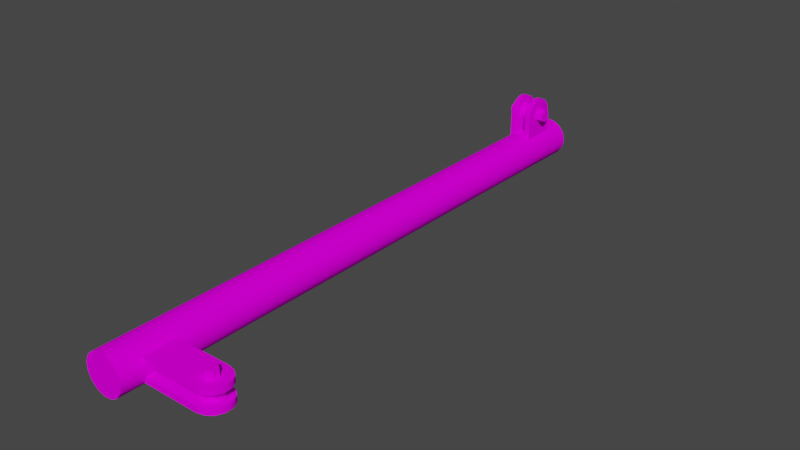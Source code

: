 # Source: driveshaft_m_mount.blend  (saved by Blender 3.4.6; exported with 4.5.12 LTS)
import bpy
from mathutils import Matrix  # noqa: F401  (used for matrix-valued properties, if any)

bpy.ops.wm.read_factory_settings(use_empty=True)
scene = bpy.context.scene
scene.name = 'Scene'

# ---- collections
col_collection = bpy.data.collections.new('Collection'); scene.collection.children.link(col_collection)

# ---- images (referenced by path relative to the original .blend; pixels are not part of the script)
import os
ASSET_DIR = os.environ.get("B2B_ASSET_DIR", "")  # directory of the original .blend (textures are referenced by path, not embedded)
HERE = os.path.dirname(os.path.abspath(__file__))  # packed textures are extracted next to this script under _unpacked/

def load_image(name, relpath, width, height, colorspace="sRGB"):
    """Load a texture the original file referenced (path relative to the .blend, or extracted next to this script)."""
    p = next((c for c in (os.path.join(HERE, relpath), os.path.join(ASSET_DIR, relpath)) if relpath and os.path.exists(c)), "")
    if p:
        img = bpy.data.images.load(p, check_existing=True)
        img.name = name
    else:  # same state as the original file: an image datablock whose file is absent (Cycles renders it pink)
        img = bpy.data.images.new(name, width, height)
        img.source = "FILE"
        img.filepath = "//" + (relpath or name)
    img.colorspace_settings.name = colorspace
    return img
img_locos282a_body_01d_png = load_image('LocoS282A_Body_01d.png', 'LocoS282A_Body_01d.png', 1024, 1024, 'sRGB')

# ---- materials (node trees are filled in below, after node groups)
mat_191_191_191_001 = bpy.data.materials.new('191,191,191.001')
mat_191_191_191_001.use_transparent_shadow = False
mat_191_191_191_001.diffuse_color = (0.749, 0.749, 0.749, 1.0)
mat_191_191_191_001.roughness = 0.4523

# ---- material node trees
mat_191_191_191_001.use_nodes = True; mat_191_191_191_001.node_tree.nodes.clear()
_N = mat_191_191_191_001.node_tree.nodes; _L = mat_191_191_191_001.node_tree.links
n0 = _N.new('ShaderNodeBsdfPrincipled'); n0.name = 'Principled BSDF'; n0.location = (0, 300)
n0.distribution = 'GGX'
n0.subsurface_method = 'RANDOM_WALK_SKIN'
n0.inputs[2].default_value = 0.4523
n0.inputs[3].default_value = 1.45
n0.inputs[13].default_value = 0.0
n0.inputs[27].default_value = (0.0, 0.0, 0.0, 1.0)
n0.inputs[28].default_value = 1.0
n1 = _N.new('ShaderNodeOutputMaterial'); n1.name = 'Material Output'; n1.location = (280, 300)
n2 = _N.new('ShaderNodeTexImage'); n2.name = 'Image Texture'; n2.location = (-290, 280)
n2.image = img_locos282a_body_01d_png
_L.new(n0.outputs[0], n1.inputs[0])
_L.new(n2.outputs[0], n0.inputs[0])
n1.is_active_output = True

# ---- world
world_world = bpy.data.worlds.new('World'); scene.world = world_world
world_world.use_nodes = True; world_world.node_tree.nodes.clear()
_N = world_world.node_tree.nodes; _L = world_world.node_tree.links
n0 = _N.new('ShaderNodeOutputWorld'); n0.name = 'World Output'; n0.location = (300, 300)
n1 = _N.new('ShaderNodeBackground'); n1.name = 'Background'; n1.location = (10, 300)
n1.inputs[0].default_value = (0.05088, 0.05088, 0.05088, 1.0)
_L.new(n1.outputs[0], n0.inputs[0])
n0.is_active_output = True
world_world.color = (0.05088, 0.05088, 0.05088)
world_world.use_sun_shadow = False
world_world.sun_shadow_jitter_overblur = 0.0

# ---- meshes
me_driveshaft_m_mount_001 = bpy.data.meshes.new('driveshaft_m_mount.001')
me_driveshaft_m_mount_001.from_pydata([(0.1524, -0.0254, 1.225), (0.1651, -0.0254, 1.217), (0.1651, -0.04318, 1.217), (0.1524, -0.04318, 1.225), (0.1778, -0.0254, 1.225), (0.1778, -0.04318, 1.225), (0.1778, -0.0254, 1.239), (0.1778, -0.04318, 1.239), (0.1651, -0.0254, 1.247), (0.1651, -0.04318, 1.247), (0.1524, -0.0254, 1.239), (0.1524, -0.04318, 1.239), (-0.0254, 0.09623, 0.1016), (-0.0254, 0.1036, 0.0889), (-0.04318, 0.1036, 0.0889), (-0.04318, 0.09623, 0.1016), (-0.0254, 0.09623, 0.0762), (-0.04318, 0.09623, 0.0762), (-0.0254, 0.08157, 0.0762), (-0.04318, 0.08157, 0.0762), (-0.0254, 0.07423, 0.0889), (-0.04318, 0.07423, 0.0889), (-0.0254, 0.08157, 0.1016), (-0.04318, 0.08157, 0.1016), (0.1651, 0.0254, 1.217), (0.1524, 0.0254, 1.225), (0.1524, 0.04318, 1.225), (0.1651, 0.04318, 1.217), (0.1778, 0.0254, 1.225), (0.1778, 0.04318, 1.225), (0.1778, 0.0254, 1.239), (0.1778, 0.04318, 1.239), (0.1651, 0.0254, 1.247), (0.1651, 0.04318, 1.247), (0.1524, 0.0254, 1.239), (0.1524, 0.04318, 1.239), (0.0254, 0.1036, 0.0889), (0.0254, 0.09623, 0.1016), (0.04318, 0.09623, 0.1016), (0.04318, 0.1036, 0.0889), (0.0254, 0.09623, 0.0762), (0.04318, 0.09623, 0.0762), (0.0254, 0.08157, 0.0762), (0.04318, 0.08157, 0.0762), (0.0254, 0.07423, 0.0889), (0.04318, 0.07423, 0.0889), (0.0254, 0.08157, 0.1016), (0.04318, 0.08157, 0.1016), (0.1841, 0.0127, 1.232), (0.1816, 0.0127, 1.241), (0.1746, 0.0127, 1.248), (0.1651, 0.0127, 1.251), (0.1556, 0.0127, 1.248), (0.1486, 0.0127, 1.241), (0.1461, 0.0127, 1.232), (0.1486, 0.0127, 1.222), (0.1556, 0.0127, 1.215), (0.1651, 0.0127, 1.213), (0.1746, 0.0127, 1.215), (0.1816, 0.0127, 1.222), (0.1841, -0.0127, 1.232), (0.1816, -0.0127, 1.222), (0.1746, -0.0127, 1.215), (0.1651, -0.0127, 1.213), (0.1556, -0.0127, 1.215), (0.1486, -0.0127, 1.222), (0.1461, -0.0127, 1.232), (0.1486, -0.0127, 1.241), (0.1556, -0.0127, 1.248), (0.1651, -0.0127, 1.251), (0.1746, -0.0127, 1.248), (0.1816, -0.0127, 1.241), (-0.0127, 0.0889, 0.06985), (-0.0127, 0.09843, 0.0724), (-0.0127, 0.1054, 0.07937), (-0.0127, 0.108, 0.0889), (-0.0127, 0.1054, 0.09843), (-0.0127, 0.09843, 0.1054), (-0.0127, 0.0889, 0.108), (-0.0127, 0.07937, 0.1054), (-0.0127, 0.0724, 0.09843), (-0.0127, 0.06985, 0.0889), (-0.0127, 0.0724, 0.07937), (-0.0127, 0.07937, 0.0724), (0.0127, 0.0889, 0.108), (0.0127, 0.09843, 0.1054), (0.0127, 0.1054, 0.09843), (0.0127, 0.108, 0.0889), (0.0127, 0.1054, 0.07937), (0.0127, 0.09843, 0.0724), (0.0127, 0.0889, 0.06985), (0.0127, 0.07937, 0.0724), (0.0127, 0.0724, 0.07937), (0.0127, 0.06985, 0.0889), (0.0127, 0.0724, 0.09843), (0.0127, 0.07937, 0.1054), (0.0254, 0.0889, 0.0508), (0.0254, 0.1054, 0.05457), (0.0254, 0.1187, 0.06515), (0.0254, 0.126, 0.08042), (0.0254, 0.126, 0.09738), (0.0254, 0.1187, 0.1127), (0.0254, 0.1054, 0.1232), (0.0254, 0.0889, 0.127), (0.0254, 0.03648, 0.127), (0.0254, 0.03648, 0.0508), (0.1651, -0.0127, 1.27), (0.1816, -0.0127, 1.266), (0.1949, -0.0127, 1.256), (0.2022, -0.0127, 1.24), (0.2022, -0.0127, 1.223), (0.1949, -0.0127, 1.208), (0.1816, -0.0127, 1.198), (0.1651, -0.0127, 1.194), (0.0426, -0.0127, 1.194), (0.0426, -0.0127, 1.27), (0.1651, -0.0254, 1.27), (0.1816, -0.0254, 1.266), (0.1949, -0.0254, 1.256), (0.2022, -0.0254, 1.24), (0.2022, -0.0254, 1.223), (0.1949, -0.0254, 1.208), (0.1816, -0.0254, 1.198), (0.1651, -0.0254, 1.194), (0.1651, 0.0127, 1.194), (0.1816, 0.0127, 1.198), (0.1949, 0.0127, 1.208), (0.2022, 0.0127, 1.223), (0.2022, 0.0127, 1.24), (0.1949, 0.0127, 1.256), (0.1816, 0.0127, 1.266), (0.1651, 0.0127, 1.27), (0.0426, 0.0127, 1.27), (0.0426, 0.0127, 1.194), (0.1651, 0.0254, 1.194), (0.1816, 0.0254, 1.198), (0.1949, 0.0254, 1.208), (0.2022, 0.0254, 1.223), (0.2022, 0.0254, 1.24), (0.1949, 0.0254, 1.256), (0.1816, 0.0254, 1.266), (0.1651, 0.0254, 1.27), (0.03648, 0.0254, 1.27), (0.03896, 0.02139, 1.27), (0.04101, 0.01714, 1.27), (-0.0127, 0.0889, 0.0508), (-0.0127, 0.1054, 0.05457), (-0.0127, 0.1187, 0.06515), (-0.0127, 0.126, 0.08042), (-0.0127, 0.126, 0.09738), (-0.0127, 0.1187, 0.1127), (-0.0127, 0.1054, 0.1232), (-0.0127, 0.0889, 0.127), (-0.0127, 0.0426, 0.127), (-0.0127, 0.0426, 0.0508), (0.0127, 0.0889, 0.0508), (0.0127, 0.1054, 0.05457), (0.0127, 0.1187, 0.06515), (0.0127, 0.126, 0.08042), (0.0127, 0.126, 0.09738), (0.0127, 0.1187, 0.1127), (0.0127, 0.1054, 0.1232), (0.0127, 0.0889, 0.127), (-0.0254, 0.0889, 0.0508), (-0.0254, 0.1054, 0.05457), (-0.0254, 0.1187, 0.06515), (-0.0254, 0.126, 0.08042), (-0.0254, 0.126, 0.09738), (-0.0254, 0.1187, 0.1127), (-0.0254, 0.1054, 0.1232), (-0.0254, 0.0889, 0.127), (0.04101, -0.01714, 1.27), (0.03896, -0.02139, 1.27), (0.03648, -0.0254, 1.27), (0.03648, -0.0254, 1.194), (0.03896, -0.02139, 1.194), (0.04101, -0.01714, 1.194), (0.03648, 0.0254, 1.194), (0.04101, 0.01714, 1.194), (0.03896, 0.02139, 1.194), (-0.01714, 0.04101, 0.0508), (-0.02139, 0.03896, 0.0508), (-0.0254, 0.03648, 0.0508), (-0.0254, 0.03648, 0.127), (-0.02139, 0.03896, 0.127), (-0.01714, 0.04101, 0.127), (0.02139, 0.03896, 0.0508), (0.01714, 0.04101, 0.0508), (0.0127, 0.0426, 0.0508), (0.0127, 0.0426, 0.127), (0.01714, 0.04101, 0.127), (0.02139, 0.03896, 0.127), (0.04445, 0.0, 1.321), (0.04061, -0.01808, 1.321), (0.02974, -0.03303, 1.321), (0.01374, -0.04227, 1.321), (-0.004646, -0.04421, 1.321), (-0.02222, -0.0385, 1.321), (-0.03596, -0.02613, 1.321), (-0.04348, -0.009242, 1.321), (-0.04348, 0.009242, 1.321), (-0.03596, 0.02613, 1.321), (-0.02222, 0.0385, 1.321), (-0.004646, 0.04421, 1.321), (0.01374, 0.04227, 1.321), (0.02974, 0.03303, 1.321), (0.04061, 0.01808, 1.321), (0.04445, 0.0, 0.0), (0.04061, 0.01808, 0.0), (0.02974, 0.03303, 0.0), (0.01374, 0.04227, 0.0), (-0.004646, 0.04421, 0.0), (-0.02222, 0.0385, 0.0), (-0.03596, 0.02613, 0.0), (-0.04348, 0.009242, 0.0), (-0.04348, -0.009242, 0.0), (-0.03596, -0.02613, 0.0), (-0.02222, -0.0385, 0.0), (-0.004646, -0.04421, 0.0), (0.01374, -0.04227, 0.0), (0.02974, -0.03303, 0.0), (0.04061, -0.01808, 0.0), (-0.04445, 0.0, 0.9906), (-0.04445, 0.0, 0.6604), (-0.04445, 0.0, 0.3302), (0.03596, -0.02613, 0.9906), (0.03596, -0.02613, 0.6604), (0.03596, -0.02613, 0.3302), (0.04348, -0.009242, 0.3302), (0.04348, -0.009242, 0.6604), (0.04348, -0.009242, 0.9906), (0.04348, 0.009242, 0.9906), (0.04348, 0.009242, 0.6604), (0.04348, 0.009242, 0.3302), (0.03596, 0.02613, 0.3302), (0.03596, 0.02613, 0.6604), (0.03596, 0.02613, 0.9906), (-0.02974, 0.03303, 0.3302), (-0.02974, 0.03303, 0.6604), (-0.02974, 0.03303, 0.9906), (-0.01374, 0.04227, 0.9906), (-0.01374, 0.04227, 0.6604), (-0.01374, 0.04227, 0.3302), (0.004646, 0.04421, 0.9906), (0.004646, 0.04421, 0.6604), (0.004646, 0.04421, 0.3302), (0.02222, 0.0385, 0.9906), (0.02222, 0.0385, 0.6604), (0.02222, 0.0385, 0.3302), (0.02222, -0.0385, 0.9906), (0.02222, -0.0385, 0.6604), (0.02222, -0.0385, 0.3302), (0.004646, -0.04421, 0.9906), (0.004646, -0.04421, 0.6604), (0.004646, -0.04421, 0.3302), (-0.01374, -0.04227, 0.9906), (-0.01374, -0.04227, 0.6604), (-0.01374, -0.04227, 0.3302), (-0.02974, -0.03303, 0.9906), (-0.02974, -0.03303, 0.6604), (-0.02974, -0.03303, 0.3302), (-0.04061, -0.01808, 0.9906), (-0.04061, -0.01808, 0.6604), (-0.04061, -0.01808, 0.3302), (-0.04061, 0.01808, 0.9906), (-0.04061, 0.01808, 0.6604), (-0.04061, 0.01808, 0.3302)], [], [(0, 1, 3), (3, 1, 2), (1, 4, 2), (2, 4, 5), (4, 6, 5), (5, 6, 7), (6, 8, 7), (7, 8, 9), (8, 10, 9), (9, 10, 11), (10, 0, 11), (11, 0, 3), (11, 3, 9), (9, 3, 2), (9, 2, 7), (7, 2, 5), (12, 13, 15), (15, 13, 14), (13, 16, 14), (14, 16, 17), (16, 18, 17), (17, 18, 19), (18, 20, 19), (19, 20, 21), (20, 22, 21), (21, 22, 23), (22, 12, 23), (23, 12, 15), (15, 14, 23), (23, 14, 21), (21, 14, 17), (21, 17, 19), (24, 25, 27), (27, 25, 26), (28, 24, 29), (29, 24, 27), (30, 28, 31), (31, 28, 29), (32, 30, 33), (33, 30, 31), (34, 32, 35), (35, 32, 33), (25, 34, 26), (26, 34, 35), (26, 35, 27), (27, 35, 33), (27, 33, 29), (29, 33, 31), (36, 37, 39), (39, 37, 38), (40, 36, 41), (41, 36, 39), (42, 40, 43), (43, 40, 41), (44, 42, 45), (45, 42, 43), (46, 44, 47), (47, 44, 45), (37, 46, 38), (38, 46, 47), (47, 45, 38), (38, 45, 39), (39, 45, 43), (39, 43, 41), (49, 71, 48), (48, 71, 60), (48, 60, 59), (59, 60, 61), (59, 61, 58), (58, 61, 62), (58, 62, 57), (57, 62, 63), (57, 63, 56), (56, 63, 64), (56, 64, 55), (55, 64, 65), (55, 65, 54), (54, 65, 66), (54, 66, 53), (53, 66, 67), (53, 67, 52), (52, 67, 68), (52, 68, 51), (51, 68, 69), (51, 69, 50), (50, 69, 70), (50, 70, 49), (49, 70, 71), (73, 89, 72), (72, 89, 90), (72, 90, 83), (83, 90, 91), (83, 91, 82), (82, 91, 92), (82, 92, 81), (81, 92, 93), (81, 93, 80), (80, 93, 94), (80, 94, 79), (79, 94, 95), (79, 95, 78), (78, 95, 84), (78, 84, 77), (77, 84, 85), (77, 85, 76), (76, 85, 86), (76, 86, 75), (75, 86, 87), (75, 87, 74), (74, 87, 88), (74, 88, 73), (73, 88, 89), (36, 100, 37), (37, 100, 101), (37, 101, 102), (100, 36, 99), (99, 36, 40), (99, 40, 98), (98, 40, 97), (97, 40, 96), (96, 40, 42), (96, 42, 105), (105, 42, 44), (105, 44, 104), (104, 44, 46), (104, 46, 103), (103, 46, 37), (103, 37, 102), (71, 109, 60), (60, 109, 110), (60, 110, 61), (61, 110, 111), (61, 111, 62), (62, 111, 63), (63, 111, 112), (63, 112, 113), (109, 71, 108), (108, 71, 70), (108, 70, 69), (68, 106, 69), (69, 106, 107), (69, 107, 108), (106, 68, 115), (115, 68, 67), (115, 67, 66), (115, 66, 114), (114, 66, 65), (114, 65, 64), (114, 64, 113), (113, 64, 63), (123, 113, 122), (122, 113, 112), (122, 112, 121), (121, 112, 111), (121, 111, 120), (120, 111, 110), (120, 110, 119), (119, 110, 109), (119, 109, 118), (118, 109, 108), (118, 108, 117), (117, 108, 107), (117, 107, 116), (116, 107, 106), (59, 127, 48), (48, 127, 128), (48, 128, 49), (49, 128, 129), (49, 129, 50), (50, 129, 51), (51, 129, 130), (51, 130, 131), (127, 59, 126), (126, 59, 58), (126, 58, 57), (56, 124, 57), (57, 124, 125), (57, 125, 126), (124, 56, 133), (133, 56, 55), (133, 55, 54), (133, 54, 132), (132, 54, 53), (132, 53, 52), (132, 52, 131), (131, 52, 51), (141, 131, 140), (140, 131, 130), (140, 130, 139), (139, 130, 129), (139, 129, 138), (138, 129, 128), (138, 128, 137), (137, 128, 127), (137, 127, 136), (136, 127, 126), (136, 126, 135), (135, 126, 125), (135, 125, 134), (134, 125, 124), (132, 131, 144), (144, 131, 141), (144, 141, 143), (143, 141, 142), (83, 145, 72), (72, 145, 146), (72, 146, 73), (73, 146, 147), (73, 147, 74), (74, 147, 148), (74, 148, 75), (75, 148, 149), (75, 149, 76), (76, 149, 150), (76, 150, 77), (77, 150, 151), (77, 151, 78), (78, 151, 152), (78, 152, 79), (79, 152, 153), (79, 153, 80), (80, 153, 81), (81, 153, 154), (81, 154, 82), (82, 154, 83), (83, 154, 145), (162, 103, 161), (161, 103, 102), (161, 102, 160), (160, 102, 101), (160, 101, 159), (159, 101, 100), (159, 100, 158), (158, 100, 99), (158, 99, 157), (157, 99, 98), (157, 98, 156), (156, 98, 97), (156, 97, 155), (155, 97, 96), (170, 152, 169), (169, 152, 151), (169, 151, 168), (168, 151, 150), (168, 150, 167), (167, 150, 149), (167, 149, 166), (166, 149, 148), (166, 148, 165), (165, 148, 147), (165, 147, 164), (164, 147, 146), (164, 146, 163), (163, 146, 145), (106, 171, 116), (116, 171, 172), (116, 172, 173), (106, 115, 171), (114, 113, 176), (176, 113, 123), (176, 123, 175), (175, 123, 174), (0, 123, 1), (1, 123, 122), (1, 122, 121), (123, 0, 174), (174, 0, 10), (174, 10, 173), (173, 10, 116), (116, 10, 8), (116, 8, 117), (117, 8, 118), (118, 8, 6), (118, 6, 119), (119, 6, 4), (119, 4, 120), (120, 4, 121), (121, 4, 1), (24, 134, 25), (25, 134, 177), (25, 177, 142), (28, 136, 24), (24, 136, 135), (24, 135, 134), (136, 28, 137), (137, 28, 30), (137, 30, 138), (138, 30, 139), (139, 30, 32), (139, 32, 140), (140, 32, 141), (141, 32, 34), (141, 34, 142), (142, 34, 25), (124, 178, 134), (134, 178, 179), (134, 179, 177), (124, 133, 178), (145, 180, 163), (163, 180, 181), (163, 181, 182), (145, 154, 180), (153, 152, 185), (185, 152, 170), (185, 170, 184), (184, 170, 183), (12, 167, 13), (13, 167, 166), (13, 166, 16), (16, 166, 165), (16, 165, 164), (22, 170, 12), (12, 170, 169), (12, 169, 168), (170, 22, 183), (183, 22, 20), (183, 20, 182), (182, 20, 18), (182, 18, 163), (163, 18, 16), (163, 16, 164), (168, 167, 12), (188, 155, 187), (187, 155, 96), (187, 96, 186), (186, 96, 105), (95, 162, 84), (84, 162, 161), (84, 161, 85), (85, 161, 160), (85, 160, 86), (86, 160, 159), (86, 159, 87), (87, 159, 158), (87, 158, 88), (88, 158, 157), (88, 157, 89), (89, 157, 156), (89, 156, 90), (90, 156, 155), (90, 155, 91), (91, 155, 188), (91, 188, 92), (92, 188, 93), (93, 188, 189), (93, 189, 94), (94, 189, 95), (95, 189, 162), (162, 190, 103), (103, 190, 191), (103, 191, 104), (162, 189, 190), (172, 193, 173), (173, 193, 194), (173, 194, 225), (225, 194, 249), (225, 249, 250), (250, 249, 253), (250, 253, 254), (254, 253, 257), (254, 257, 218), (218, 257, 217), (217, 257, 260), (217, 260, 216), (216, 260, 263), (216, 263, 215), (215, 263, 224), (215, 224, 214), (214, 224, 266), (214, 266, 213), (213, 266, 237), (213, 237, 182), (182, 237, 183), (183, 237, 184), (184, 237, 242), (184, 242, 185), (185, 242, 153), (153, 242, 245), (153, 245, 211), (211, 245, 188), (211, 188, 210), (210, 188, 187), (210, 187, 186), (172, 171, 193), (193, 171, 115), (193, 115, 192), (192, 115, 230), (192, 230, 231), (231, 230, 229), (231, 229, 232), (232, 229, 228), (232, 228, 233), (233, 228, 207), (233, 207, 208), (115, 114, 230), (230, 114, 176), (230, 176, 225), (225, 176, 175), (225, 175, 174), (174, 173, 225), (178, 133, 231), (231, 133, 132), (231, 132, 192), (192, 132, 206), (206, 132, 144), (206, 144, 143), (143, 142, 206), (206, 142, 205), (205, 142, 236), (205, 236, 246), (246, 236, 235), (246, 235, 247), (247, 235, 234), (247, 234, 248), (248, 234, 104), (248, 104, 191), (142, 177, 236), (236, 177, 179), (236, 179, 178), (236, 178, 231), (213, 182, 212), (212, 182, 181), (212, 181, 180), (180, 154, 212), (212, 154, 211), (211, 154, 153), (188, 245, 189), (189, 245, 248), (189, 248, 190), (190, 248, 191), (210, 186, 209), (209, 186, 105), (209, 105, 104), (194, 195, 249), (249, 195, 252), (249, 252, 253), (253, 252, 256), (253, 256, 257), (257, 256, 260), (195, 196, 252), (252, 196, 255), (252, 255, 256), (256, 255, 259), (256, 259, 260), (260, 259, 263), (196, 197, 255), (255, 197, 258), (255, 258, 259), (259, 258, 262), (259, 262, 263), (263, 262, 224), (197, 198, 258), (258, 198, 261), (258, 261, 262), (262, 261, 223), (262, 223, 224), (224, 223, 266), (198, 199, 261), (261, 199, 222), (261, 222, 223), (223, 222, 265), (223, 265, 266), (266, 265, 237), (199, 200, 222), (222, 200, 264), (222, 264, 265), (265, 264, 238), (265, 238, 237), (237, 238, 242), (200, 201, 264), (264, 201, 239), (264, 239, 238), (238, 239, 241), (238, 241, 242), (242, 241, 245), (201, 202, 239), (239, 202, 240), (239, 240, 241), (241, 240, 244), (241, 244, 245), (245, 244, 248), (202, 203, 240), (240, 203, 243), (240, 243, 244), (244, 243, 247), (244, 247, 248), (203, 204, 243), (243, 204, 246), (243, 246, 247), (204, 205, 246), (233, 208, 234), (234, 208, 209), (234, 209, 104), (218, 219, 254), (254, 219, 251), (254, 251, 250), (250, 251, 226), (250, 226, 225), (225, 226, 230), (219, 220, 251), (251, 220, 227), (251, 227, 226), (226, 227, 229), (226, 229, 230), (220, 221, 227), (227, 221, 228), (227, 228, 229), (221, 207, 228), (235, 236, 232), (232, 236, 231), (234, 235, 233), (233, 235, 232), (192, 206, 193), (193, 206, 205), (193, 205, 194), (194, 205, 204), (194, 204, 195), (195, 204, 203), (195, 203, 196), (196, 203, 202), (196, 202, 197), (197, 202, 201), (197, 201, 198), (198, 201, 200), (198, 200, 199), (207, 221, 208), (208, 221, 209), (209, 221, 220), (209, 220, 210), (210, 220, 219), (210, 219, 211), (211, 219, 218), (211, 218, 212), (212, 218, 217), (212, 217, 213), (213, 217, 216), (213, 216, 214), (214, 216, 215)])
_uv = me_driveshaft_m_mount_001.uv_layers.new(name='UVMap')
_uv.uv.foreach_set('vector', [0.372, 0.6051, 0.372, 0.6058, 0.3709, 0.6051, 0.3709, 0.6051, 0.372, 0.6058, 0.3709, 0.6058, 0.372, 0.6058, 0.372, 0.6066, 0.3709, 0.6058, 0.3709, 0.6058, 0.372, 0.6066, 0.3709, 0.6066, 0.3823, 0.5969, 0.3814, 0.5969, 0.3823, 0.5958, 0.3823, 0.5958, 0.3814, 0.5969, 0.3814, 0.5958, 0.3825, 0.5903, 0.3825, 0.5911, 0.3814, 0.5903, 0.3814, 0.5903, 0.3825, 0.5911, 0.3814, 0.5911, 0.3825, 0.5911, 0.3825, 0.5919, 0.3814, 0.5911, 0.3814, 0.5911, 0.3825, 0.5919, 0.3814, 0.5919, 0.3819, 0.5675, 0.3828, 0.5675, 0.3819, 0.5686, 0.3819, 0.5686, 0.3828, 0.5675, 0.3828, 0.5686, 0.374, 0.6014, 0.3748, 0.6009, 0.374, 0.6023, 0.374, 0.6023, 0.3748, 0.6009, 0.3756, 0.6014, 0.374, 0.6023, 0.3756, 0.6014, 0.3748, 0.6028, 0.3748, 0.6028, 0.3756, 0.6014, 0.3756, 0.6023, 0.3819, 0.5663, 0.3819, 0.5655, 0.383, 0.5663, 0.383, 0.5663, 0.3819, 0.5655, 0.383, 0.5655, 0.3819, 0.5655, 0.3819, 0.5647, 0.383, 0.5655, 0.383, 0.5655, 0.3819, 0.5647, 0.383, 0.5647, 0.3828, 0.5826, 0.3819, 0.5826, 0.3828, 0.5815, 0.3828, 0.5815, 0.3819, 0.5826, 0.3819, 0.5815, 0.3825, 0.5931, 0.3825, 0.5939, 0.3814, 0.5931, 0.3814, 0.5931, 0.3825, 0.5939, 0.3814, 0.5939, 0.3825, 0.5939, 0.3825, 0.5947, 0.3814, 0.5939, 0.3814, 0.5939, 0.3825, 0.5947, 0.3814, 0.5947, 0.3819, 0.5743, 0.3828, 0.5743, 0.3819, 0.5754, 0.3819, 0.5754, 0.3828, 0.5743, 0.3828, 0.5754, 0.363, 0.6028, 0.3622, 0.6023, 0.3638, 0.6023, 0.3638, 0.6023, 0.3622, 0.6023, 0.3638, 0.6014, 0.3638, 0.6014, 0.3622, 0.6023, 0.3622, 0.6014, 0.3638, 0.6014, 0.3622, 0.6014, 0.363, 0.6009, 0.3814, 0.5884, 0.3814, 0.5876, 0.3825, 0.5884, 0.3825, 0.5884, 0.3814, 0.5876, 0.3825, 0.5876, 0.3814, 0.5891, 0.3814, 0.5884, 0.3825, 0.5891, 0.3825, 0.5891, 0.3814, 0.5884, 0.3825, 0.5884, 0.3819, 0.5697, 0.3828, 0.5697, 0.3819, 0.5708, 0.3819, 0.5708, 0.3828, 0.5697, 0.3828, 0.5708, 0.3814, 0.5994, 0.3814, 0.5986, 0.3825, 0.5994, 0.3825, 0.5994, 0.3814, 0.5986, 0.3825, 0.5986, 0.3814, 0.6001, 0.3814, 0.5994, 0.3825, 0.6001, 0.3825, 0.6001, 0.3814, 0.5994, 0.3825, 0.5994, 0.3749, 0.5998, 0.374, 0.5998, 0.3749, 0.5987, 0.3749, 0.5987, 0.374, 0.5998, 0.374, 0.5987, 0.3654, 0.6014, 0.3662, 0.6009, 0.3654, 0.6023, 0.3654, 0.6023, 0.3662, 0.6009, 0.367, 0.6014, 0.3654, 0.6023, 0.367, 0.6014, 0.3662, 0.6028, 0.3662, 0.6028, 0.367, 0.6014, 0.367, 0.6023, 0.3828, 0.6063, 0.3828, 0.6071, 0.3817, 0.6063, 0.3817, 0.6063, 0.3828, 0.6071, 0.3817, 0.6071, 0.3828, 0.6055, 0.3828, 0.6063, 0.3817, 0.6055, 0.3817, 0.6055, 0.3828, 0.6063, 0.3817, 0.6063, 0.3819, 0.572, 0.3828, 0.572, 0.3819, 0.5731, 0.3819, 0.5731, 0.3828, 0.572, 0.3828, 0.5731, 0.3794, 0.6063, 0.3794, 0.6055, 0.3805, 0.6063, 0.3805, 0.6063, 0.3794, 0.6055, 0.3805, 0.6055, 0.3794, 0.6071, 0.3794, 0.6063, 0.3805, 0.6071, 0.3805, 0.6071, 0.3794, 0.6063, 0.3805, 0.6063, 0.3819, 0.5774, 0.3828, 0.5774, 0.3819, 0.5785, 0.3819, 0.5785, 0.3828, 0.5774, 0.3828, 0.5785, 0.3689, 0.6028, 0.3681, 0.6023, 0.3697, 0.6023, 0.3697, 0.6023, 0.3681, 0.6023, 0.3697, 0.6014, 0.3697, 0.6014, 0.3681, 0.6023, 0.3681, 0.6014, 0.3697, 0.6014, 0.3681, 0.6014, 0.3689, 0.6009, 0.3771, 0.6064, 0.3771, 0.6049, 0.3777, 0.6064, 0.3777, 0.6064, 0.3771, 0.6049, 0.3777, 0.6049, 0.3777, 0.6064, 0.3777, 0.6049, 0.3783, 0.6064, 0.3783, 0.6064, 0.3777, 0.6049, 0.3783, 0.6049, 0.3794, 0.6027, 0.381, 0.6027, 0.3794, 0.6031, 0.3794, 0.6031, 0.381, 0.6027, 0.381, 0.6031, 0.3794, 0.6031, 0.381, 0.6031, 0.3794, 0.6037, 0.3794, 0.6037, 0.381, 0.6031, 0.381, 0.6037, 0.3794, 0.6037, 0.381, 0.6037, 0.3794, 0.6043, 0.3794, 0.6043, 0.381, 0.6037, 0.381, 0.6043, 0.3768, 0.5837, 0.3784, 0.5837, 0.3768, 0.5841, 0.3768, 0.5841, 0.3784, 0.5837, 0.3784, 0.5841, 0.3768, 0.5841, 0.3784, 0.5841, 0.3768, 0.5847, 0.3768, 0.5847, 0.3784, 0.5841, 0.3784, 0.5847, 0.3768, 0.5847, 0.3784, 0.5847, 0.3768, 0.5853, 0.3768, 0.5853, 0.3784, 0.5847, 0.3784, 0.5853, 0.3768, 0.5853, 0.3784, 0.5853, 0.3768, 0.5857, 0.3768, 0.5857, 0.3784, 0.5853, 0.3784, 0.5857, 0.3693, 0.6056, 0.3678, 0.6056, 0.3693, 0.605, 0.3693, 0.605, 0.3678, 0.6056, 0.3677, 0.605, 0.3693, 0.605, 0.3677, 0.605, 0.3693, 0.6044, 0.3693, 0.6044, 0.3677, 0.605, 0.3678, 0.6044, 0.3693, 0.6044, 0.3678, 0.6044, 0.3693, 0.6039, 0.3693, 0.6039, 0.3678, 0.6044, 0.3678, 0.6039, 0.3666, 0.6051, 0.365, 0.6051, 0.3666, 0.6045, 0.3666, 0.6045, 0.365, 0.6051, 0.365, 0.6045, 0.3666, 0.6045, 0.365, 0.6045, 0.3666, 0.6039, 0.3666, 0.6039, 0.365, 0.6045, 0.365, 0.6039, 0.374, 0.5837, 0.3756, 0.5837, 0.374, 0.5841, 0.374, 0.5841, 0.3756, 0.5837, 0.3756, 0.5841, 0.374, 0.5841, 0.3756, 0.5841, 0.374, 0.5847, 0.374, 0.5847, 0.3756, 0.5841, 0.3756, 0.5847, 0.374, 0.5847, 0.3756, 0.5847, 0.374, 0.5853, 0.374, 0.5853, 0.3756, 0.5847, 0.3756, 0.5853, 0.374, 0.5853, 0.3756, 0.5853, 0.374, 0.5857, 0.374, 0.5857, 0.3756, 0.5853, 0.3756, 0.5857, 0.3756, 0.6056, 0.374, 0.6056, 0.3756, 0.605, 0.3756, 0.605, 0.374, 0.6056, 0.374, 0.605, 0.3756, 0.605, 0.374, 0.605, 0.3756, 0.6044, 0.3756, 0.6044, 0.374, 0.605, 0.374, 0.6044, 0.3756, 0.6044, 0.374, 0.6044, 0.3756, 0.6039, 0.3756, 0.6039, 0.374, 0.6044, 0.374, 0.6039, 0.3634, 0.6039, 0.3634, 0.6055, 0.3628, 0.6039, 0.3628, 0.6039, 0.3634, 0.6055, 0.3628, 0.6055, 0.3628, 0.6039, 0.3628, 0.6055, 0.3622, 0.6039, 0.3622, 0.6039, 0.3628, 0.6055, 0.3622, 0.6055, 0.3666, 0.6056, 0.365, 0.6056, 0.3666, 0.6051, 0.3666, 0.6051, 0.365, 0.6056, 0.365, 0.6051, 0.3705, 0.5984, 0.37, 0.5998, 0.3697, 0.5979, 0.3697, 0.5979, 0.37, 0.5998, 0.369, 0.5993, 0.3697, 0.5979, 0.369, 0.5993, 0.3684, 0.5985, 0.37, 0.5998, 0.3705, 0.5984, 0.371, 0.5998, 0.371, 0.5998, 0.3705, 0.5984, 0.3713, 0.5979, 0.371, 0.5998, 0.3713, 0.5979, 0.372, 0.5993, 0.372, 0.5993, 0.3713, 0.5979, 0.3726, 0.5985, 0.3726, 0.5985, 0.3713, 0.5979, 0.3728, 0.5975, 0.3728, 0.5975, 0.3713, 0.5979, 0.3713, 0.597, 0.3728, 0.5975, 0.3713, 0.597, 0.3728, 0.5942, 0.3728, 0.5942, 0.3713, 0.597, 0.3705, 0.5966, 0.3728, 0.5942, 0.3705, 0.5966, 0.3681, 0.5942, 0.3681, 0.5942, 0.3705, 0.5966, 0.3697, 0.597, 0.3681, 0.5942, 0.3697, 0.597, 0.3681, 0.5975, 0.3681, 0.5975, 0.3697, 0.597, 0.3697, 0.5979, 0.3681, 0.5975, 0.3697, 0.5979, 0.3684, 0.5985, 0.3711, 0.5733, 0.371, 0.5746, 0.3705, 0.5735, 0.3705, 0.5735, 0.371, 0.5746, 0.37, 0.5746, 0.3705, 0.5735, 0.37, 0.5746, 0.3699, 0.5733, 0.3699, 0.5733, 0.37, 0.5746, 0.369, 0.5741, 0.3699, 0.5733, 0.369, 0.5741, 0.3695, 0.5729, 0.3695, 0.5729, 0.369, 0.5741, 0.3693, 0.5723, 0.3693, 0.5723, 0.369, 0.5741, 0.3684, 0.5733, 0.3693, 0.5723, 0.3684, 0.5733, 0.3681, 0.5723, 0.371, 0.5746, 0.3711, 0.5733, 0.372, 0.5741, 0.372, 0.5741, 0.3711, 0.5733, 0.3715, 0.5729, 0.372, 0.5741, 0.3715, 0.5729, 0.3717, 0.5723, 0.3715, 0.5717, 0.3728, 0.5723, 0.3717, 0.5723, 0.3717, 0.5723, 0.3728, 0.5723, 0.3726, 0.5733, 0.3717, 0.5723, 0.3726, 0.5733, 0.372, 0.5741, 0.3728, 0.5723, 0.3715, 0.5717, 0.3728, 0.5647, 0.3728, 0.5647, 0.3715, 0.5717, 0.3711, 0.5713, 0.3728, 0.5647, 0.3711, 0.5713, 0.3705, 0.5711, 0.3728, 0.5647, 0.3705, 0.5711, 0.3681, 0.5647, 0.3681, 0.5647, 0.3705, 0.5711, 0.3699, 0.5713, 0.3681, 0.5647, 0.3699, 0.5713, 0.3695, 0.5717, 0.3681, 0.5647, 0.3695, 0.5717, 0.3681, 0.5723, 0.3681, 0.5723, 0.3695, 0.5717, 0.3693, 0.5723, 0.3755, 0.5955, 0.3763, 0.5955, 0.3755, 0.5966, 0.3755, 0.5966, 0.3763, 0.5955, 0.3763, 0.5966, 0.3755, 0.5966, 0.3763, 0.5966, 0.3755, 0.5974, 0.3755, 0.5974, 0.3763, 0.5966, 0.3763, 0.5974, 0.38, 0.5774, 0.3807, 0.5774, 0.38, 0.5783, 0.38, 0.5783, 0.3807, 0.5774, 0.3807, 0.5783, 0.38, 0.5783, 0.3807, 0.5783, 0.38, 0.5794, 0.38, 0.5794, 0.3807, 0.5783, 0.3807, 0.5794, 0.38, 0.5794, 0.3807, 0.5794, 0.38, 0.5803, 0.38, 0.5803, 0.3807, 0.5794, 0.3807, 0.5803, 0.3775, 0.5876, 0.3783, 0.5876, 0.3775, 0.5884, 0.3775, 0.5884, 0.3783, 0.5876, 0.3782, 0.5884, 0.3775, 0.5884, 0.3782, 0.5884, 0.3775, 0.5894, 0.3775, 0.5894, 0.3782, 0.5884, 0.3782, 0.5894, 0.3699, 0.5774, 0.37, 0.5761, 0.3705, 0.5773, 0.3705, 0.5773, 0.37, 0.5761, 0.371, 0.5761, 0.3705, 0.5773, 0.371, 0.5761, 0.3711, 0.5774, 0.3711, 0.5774, 0.371, 0.5761, 0.372, 0.5766, 0.3711, 0.5774, 0.372, 0.5766, 0.3715, 0.5778, 0.3715, 0.5778, 0.372, 0.5766, 0.3717, 0.5784, 0.3717, 0.5784, 0.372, 0.5766, 0.3726, 0.5774, 0.3717, 0.5784, 0.3726, 0.5774, 0.3728, 0.5784, 0.37, 0.5761, 0.3699, 0.5774, 0.369, 0.5766, 0.369, 0.5766, 0.3699, 0.5774, 0.3695, 0.5778, 0.369, 0.5766, 0.3695, 0.5778, 0.3693, 0.5784, 0.3695, 0.579, 0.3681, 0.5784, 0.3693, 0.5784, 0.3693, 0.5784, 0.3681, 0.5784, 0.3684, 0.5774, 0.3693, 0.5784, 0.3684, 0.5774, 0.369, 0.5766, 0.3681, 0.5784, 0.3695, 0.579, 0.3681, 0.586, 0.3681, 0.586, 0.3695, 0.579, 0.3699, 0.5795, 0.3681, 0.586, 0.3699, 0.5795, 0.3705, 0.5796, 0.3681, 0.586, 0.3705, 0.5796, 0.3728, 0.586, 0.3728, 0.586, 0.3705, 0.5796, 0.3711, 0.5795, 0.3728, 0.586, 0.3711, 0.5795, 0.3715, 0.579, 0.3728, 0.586, 0.3715, 0.579, 0.3728, 0.5784, 0.3728, 0.5784, 0.3715, 0.579, 0.3717, 0.5784, 0.3802, 0.5894, 0.3794, 0.5894, 0.3802, 0.5884, 0.3802, 0.5884, 0.3794, 0.5894, 0.3794, 0.5884, 0.3802, 0.5884, 0.3794, 0.5884, 0.3802, 0.5876, 0.3802, 0.5876, 0.3794, 0.5884, 0.3794, 0.5876, 0.3807, 0.5844, 0.38, 0.5844, 0.3807, 0.5835, 0.3807, 0.5835, 0.38, 0.5844, 0.38, 0.5835, 0.3807, 0.5835, 0.38, 0.5835, 0.3807, 0.5825, 0.3807, 0.5825, 0.38, 0.5835, 0.38, 0.5825, 0.3807, 0.5825, 0.38, 0.5825, 0.3807, 0.5815, 0.3807, 0.5815, 0.38, 0.5825, 0.38, 0.5815, 0.3807, 0.5745, 0.3799, 0.5745, 0.3807, 0.5737, 0.3807, 0.5737, 0.3799, 0.5745, 0.3799, 0.5737, 0.3807, 0.5737, 0.3799, 0.5737, 0.3807, 0.5727, 0.3807, 0.5727, 0.3799, 0.5737, 0.3799, 0.5727, 0.3794, 0.597, 0.3794, 0.5894, 0.3797, 0.5971, 0.3797, 0.5971, 0.3794, 0.5894, 0.3802, 0.5894, 0.3797, 0.5971, 0.3802, 0.5894, 0.38, 0.5972, 0.38, 0.5972, 0.3802, 0.5894, 0.3802, 0.5974, 0.3774, 0.5733, 0.3787, 0.5739, 0.3776, 0.5739, 0.3776, 0.5739, 0.3787, 0.5739, 0.3785, 0.5749, 0.3776, 0.5739, 0.3785, 0.5749, 0.3774, 0.5745, 0.3774, 0.5745, 0.3785, 0.5749, 0.3779, 0.5758, 0.3774, 0.5745, 0.3779, 0.5758, 0.377, 0.5749, 0.377, 0.5749, 0.3779, 0.5758, 0.3769, 0.5762, 0.377, 0.5749, 0.3769, 0.5762, 0.3764, 0.5751, 0.3764, 0.5751, 0.3769, 0.5762, 0.3759, 0.5762, 0.3764, 0.5751, 0.3759, 0.5762, 0.3758, 0.5749, 0.3758, 0.5749, 0.3759, 0.5762, 0.3749, 0.5758, 0.3758, 0.5749, 0.3749, 0.5758, 0.3754, 0.5745, 0.3754, 0.5745, 0.3749, 0.5758, 0.3743, 0.5749, 0.3754, 0.5745, 0.3743, 0.5749, 0.3752, 0.5739, 0.3752, 0.5739, 0.3743, 0.5749, 0.374, 0.5739, 0.3752, 0.5739, 0.374, 0.5739, 0.3754, 0.5733, 0.3754, 0.5733, 0.374, 0.5739, 0.374, 0.571, 0.3754, 0.5733, 0.374, 0.571, 0.3758, 0.5729, 0.3758, 0.5729, 0.374, 0.571, 0.3764, 0.5727, 0.3764, 0.5727, 0.374, 0.571, 0.3787, 0.571, 0.3764, 0.5727, 0.3787, 0.571, 0.377, 0.5729, 0.377, 0.5729, 0.3787, 0.571, 0.3774, 0.5733, 0.3774, 0.5733, 0.3787, 0.571, 0.3787, 0.5739, 0.3775, 0.6018, 0.3782, 0.6018, 0.3775, 0.6028, 0.3775, 0.6028, 0.3782, 0.6018, 0.3782, 0.6028, 0.3775, 0.6028, 0.3782, 0.6028, 0.3775, 0.6037, 0.3775, 0.6037, 0.3782, 0.6028, 0.3783, 0.6037, 0.3709, 0.6009, 0.3717, 0.6009, 0.3709, 0.6019, 0.3709, 0.6019, 0.3717, 0.6009, 0.3717, 0.6019, 0.3709, 0.6019, 0.3717, 0.6019, 0.3709, 0.6029, 0.3709, 0.6029, 0.3717, 0.6019, 0.3717, 0.6029, 0.3709, 0.6029, 0.3717, 0.6029, 0.3709, 0.6039, 0.3709, 0.6039, 0.3717, 0.6029, 0.3717, 0.6039, 0.378, 0.5774, 0.3788, 0.5774, 0.378, 0.5782, 0.378, 0.5782, 0.3788, 0.5774, 0.3788, 0.5782, 0.378, 0.5782, 0.3788, 0.5782, 0.378, 0.5792, 0.378, 0.5792, 0.3788, 0.5782, 0.3788, 0.5792, 0.376, 0.5806, 0.3768, 0.5806, 0.376, 0.5817, 0.376, 0.5817, 0.3768, 0.5806, 0.3768, 0.5817, 0.376, 0.5817, 0.3768, 0.5817, 0.376, 0.5825, 0.376, 0.5825, 0.3768, 0.5817, 0.3768, 0.5825, 0.3794, 0.5986, 0.3802, 0.5986, 0.3794, 0.5995, 0.3794, 0.5995, 0.3802, 0.5986, 0.3802, 0.5995, 0.3794, 0.5995, 0.3802, 0.5995, 0.3794, 0.6006, 0.3794, 0.6006, 0.3802, 0.5995, 0.3802, 0.6006, 0.3794, 0.6006, 0.3802, 0.6006, 0.3794, 0.6015, 0.3794, 0.6015, 0.3802, 0.6006, 0.3802, 0.6015, 0.374, 0.5774, 0.3748, 0.5774, 0.374, 0.5782, 0.374, 0.5782, 0.3748, 0.5774, 0.3748, 0.5782, 0.374, 0.5782, 0.3748, 0.5782, 0.374, 0.5792, 0.374, 0.5792, 0.3748, 0.5782, 0.3748, 0.5792, 0.3782, 0.5894, 0.378, 0.5971, 0.3775, 0.5894, 0.3775, 0.5894, 0.378, 0.5971, 0.3777, 0.5972, 0.3775, 0.5894, 0.3777, 0.5972, 0.3775, 0.5974, 0.3782, 0.5894, 0.3783, 0.597, 0.378, 0.5971, 0.3763, 0.588, 0.3763, 0.5955, 0.376, 0.5879, 0.376, 0.5879, 0.3763, 0.5955, 0.3755, 0.5955, 0.376, 0.5879, 0.3755, 0.5955, 0.3757, 0.5877, 0.3757, 0.5877, 0.3755, 0.5955, 0.3755, 0.5876, 0.3641, 0.5792, 0.3622, 0.5784, 0.3637, 0.5784, 0.3637, 0.5784, 0.3622, 0.5784, 0.3625, 0.5774, 0.3637, 0.5784, 0.3625, 0.5774, 0.3631, 0.5766, 0.3622, 0.5784, 0.3641, 0.5792, 0.3622, 0.5864, 0.3622, 0.5864, 0.3641, 0.5792, 0.365, 0.5792, 0.3622, 0.5864, 0.365, 0.5792, 0.367, 0.5864, 0.367, 0.5864, 0.365, 0.5792, 0.367, 0.5784, 0.367, 0.5784, 0.365, 0.5792, 0.3655, 0.5784, 0.367, 0.5784, 0.3655, 0.5784, 0.3667, 0.5774, 0.3667, 0.5774, 0.3655, 0.5784, 0.3661, 0.5766, 0.3661, 0.5766, 0.3655, 0.5784, 0.365, 0.5777, 0.3661, 0.5766, 0.365, 0.5777, 0.3651, 0.5761, 0.3651, 0.5761, 0.365, 0.5777, 0.3641, 0.5777, 0.3651, 0.5761, 0.3641, 0.5777, 0.3641, 0.5761, 0.3641, 0.5761, 0.3641, 0.5777, 0.3631, 0.5766, 0.3631, 0.5766, 0.3641, 0.5777, 0.3637, 0.5784, 0.3637, 0.5727, 0.3622, 0.5727, 0.3641, 0.5719, 0.3641, 0.5719, 0.3622, 0.5727, 0.3622, 0.5647, 0.3641, 0.5719, 0.3622, 0.5647, 0.367, 0.5647, 0.3641, 0.5734, 0.3631, 0.5745, 0.3637, 0.5727, 0.3637, 0.5727, 0.3631, 0.5745, 0.3625, 0.5737, 0.3637, 0.5727, 0.3625, 0.5737, 0.3622, 0.5727, 0.3631, 0.5745, 0.3641, 0.5734, 0.3641, 0.575, 0.3641, 0.575, 0.3641, 0.5734, 0.365, 0.5734, 0.3641, 0.575, 0.365, 0.5734, 0.3651, 0.575, 0.3651, 0.575, 0.365, 0.5734, 0.3661, 0.5745, 0.3661, 0.5745, 0.365, 0.5734, 0.3655, 0.5727, 0.3661, 0.5745, 0.3655, 0.5727, 0.3667, 0.5737, 0.3667, 0.5737, 0.3655, 0.5727, 0.367, 0.5727, 0.367, 0.5727, 0.3655, 0.5727, 0.365, 0.5719, 0.367, 0.5727, 0.365, 0.5719, 0.367, 0.5647, 0.367, 0.5647, 0.365, 0.5719, 0.3641, 0.5719, 0.3799, 0.5727, 0.3802, 0.565, 0.3807, 0.5727, 0.3807, 0.5727, 0.3802, 0.565, 0.3805, 0.5649, 0.3807, 0.5727, 0.3805, 0.5649, 0.3807, 0.5647, 0.3799, 0.5727, 0.3799, 0.5651, 0.3802, 0.565, 0.3748, 0.5792, 0.3745, 0.5822, 0.374, 0.5792, 0.374, 0.5792, 0.3745, 0.5822, 0.3743, 0.5823, 0.374, 0.5792, 0.3743, 0.5823, 0.374, 0.5825, 0.3748, 0.5792, 0.3748, 0.5821, 0.3745, 0.5822, 0.3768, 0.5778, 0.3768, 0.5806, 0.3765, 0.5777, 0.3765, 0.5777, 0.3768, 0.5806, 0.376, 0.5806, 0.3765, 0.5777, 0.376, 0.5806, 0.3763, 0.5775, 0.3763, 0.5775, 0.376, 0.5806, 0.376, 0.5774, 0.3638, 0.5961, 0.3641, 0.5942, 0.3646, 0.5956, 0.3646, 0.5956, 0.3641, 0.5942, 0.3651, 0.5942, 0.3646, 0.5956, 0.3651, 0.5942, 0.3654, 0.5961, 0.3654, 0.5961, 0.3651, 0.5942, 0.3661, 0.5947, 0.3654, 0.5961, 0.3661, 0.5947, 0.3667, 0.5955, 0.3638, 0.597, 0.3622, 0.5965, 0.3638, 0.5961, 0.3638, 0.5961, 0.3622, 0.5965, 0.3625, 0.5955, 0.3638, 0.5961, 0.3625, 0.5955, 0.3631, 0.5947, 0.3622, 0.5965, 0.3638, 0.597, 0.3622, 0.5998, 0.3622, 0.5998, 0.3638, 0.597, 0.3646, 0.5974, 0.3622, 0.5998, 0.3646, 0.5974, 0.367, 0.5998, 0.367, 0.5998, 0.3646, 0.5974, 0.3654, 0.597, 0.367, 0.5998, 0.3654, 0.597, 0.367, 0.5965, 0.367, 0.5965, 0.3654, 0.597, 0.3654, 0.5961, 0.367, 0.5965, 0.3654, 0.5961, 0.3667, 0.5955, 0.3631, 0.5947, 0.3641, 0.5942, 0.3638, 0.5961, 0.378, 0.5821, 0.378, 0.5792, 0.3783, 0.5822, 0.3783, 0.5822, 0.378, 0.5792, 0.3788, 0.5792, 0.3783, 0.5822, 0.3788, 0.5792, 0.3785, 0.5823, 0.3785, 0.5823, 0.3788, 0.5792, 0.3788, 0.5825, 0.3754, 0.5676, 0.374, 0.567, 0.3752, 0.567, 0.3752, 0.567, 0.374, 0.567, 0.3743, 0.566, 0.3752, 0.567, 0.3743, 0.566, 0.3754, 0.5664, 0.3754, 0.5664, 0.3743, 0.566, 0.3749, 0.5652, 0.3754, 0.5664, 0.3749, 0.5652, 0.3758, 0.566, 0.3758, 0.566, 0.3749, 0.5652, 0.3759, 0.5647, 0.3758, 0.566, 0.3759, 0.5647, 0.3764, 0.5658, 0.3764, 0.5658, 0.3759, 0.5647, 0.3769, 0.5647, 0.3764, 0.5658, 0.3769, 0.5647, 0.377, 0.566, 0.377, 0.566, 0.3769, 0.5647, 0.3779, 0.5652, 0.377, 0.566, 0.3779, 0.5652, 0.3774, 0.5664, 0.3774, 0.5664, 0.3779, 0.5652, 0.3785, 0.566, 0.3774, 0.5664, 0.3785, 0.566, 0.3776, 0.567, 0.3776, 0.567, 0.3785, 0.566, 0.3787, 0.567, 0.3776, 0.567, 0.3787, 0.567, 0.3774, 0.5676, 0.3774, 0.5676, 0.3787, 0.567, 0.3787, 0.5699, 0.3774, 0.5676, 0.3787, 0.5699, 0.377, 0.568, 0.377, 0.568, 0.3787, 0.5699, 0.3764, 0.5682, 0.3764, 0.5682, 0.3787, 0.5699, 0.374, 0.5699, 0.3764, 0.5682, 0.374, 0.5699, 0.3758, 0.568, 0.3758, 0.568, 0.374, 0.5699, 0.3754, 0.5676, 0.3754, 0.5676, 0.374, 0.5699, 0.374, 0.567, 0.3775, 0.6018, 0.3777, 0.5989, 0.3782, 0.6018, 0.3782, 0.6018, 0.3777, 0.5989, 0.378, 0.5987, 0.3782, 0.6018, 0.378, 0.5987, 0.3783, 0.5986, 0.3775, 0.6018, 0.3775, 0.599, 0.3777, 0.5989, 0.3771, 0.7605, 0.3774, 0.7647, 0.3768, 0.7605, 0.3768, 0.7605, 0.3774, 0.7647, 0.3762, 0.7647, 0.3768, 0.7605, 0.3762, 0.7647, 0.3767, 0.7377, 0.3767, 0.7376, 0.3762, 0.7647, 0.3756, 0.7376, 0.3767, 0.7376, 0.3756, 0.7376, 0.3756, 0.7106, 0.3756, 0.7106, 0.3756, 0.7376, 0.3741, 0.7106, 0.3756, 0.7106, 0.3741, 0.7106, 0.3741, 0.6835, 0.3741, 0.6835, 0.3741, 0.7106, 0.3726, 0.6835, 0.3741, 0.6835, 0.3726, 0.6835, 0.3734, 0.6565, 0.3734, 0.6565, 0.3726, 0.6835, 0.3719, 0.6565, 0.3719, 0.6565, 0.3726, 0.6835, 0.3713, 0.6835, 0.3719, 0.6565, 0.3713, 0.6835, 0.3708, 0.6565, 0.3712, 0.6565, 0.3706, 0.6835, 0.3719, 0.6835, 0.3712, 0.6565, 0.3719, 0.6835, 0.3726, 0.6565, 0.3726, 0.6565, 0.3719, 0.6835, 0.3734, 0.6835, 0.3726, 0.6565, 0.3734, 0.6835, 0.3741, 0.6565, 0.3741, 0.6565, 0.3734, 0.6835, 0.3749, 0.6835, 0.3741, 0.6565, 0.3749, 0.6835, 0.3755, 0.6565, 0.3755, 0.6565, 0.3749, 0.6835, 0.3761, 0.6835, 0.3757, 0.6565, 0.3762, 0.6835, 0.3766, 0.6606, 0.3766, 0.6606, 0.3762, 0.6835, 0.3766, 0.6669, 0.3766, 0.6669, 0.3762, 0.6835, 0.3769, 0.6669, 0.3769, 0.6669, 0.3762, 0.6835, 0.3775, 0.6835, 0.3769, 0.6669, 0.3775, 0.6835, 0.3773, 0.6669, 0.3773, 0.6669, 0.3775, 0.6835, 0.3776, 0.6669, 0.3776, 0.6669, 0.3775, 0.6835, 0.3791, 0.6835, 0.3776, 0.6669, 0.3791, 0.6835, 0.3783, 0.6565, 0.3783, 0.6565, 0.3791, 0.6835, 0.3797, 0.6606, 0.3783, 0.6565, 0.3797, 0.6606, 0.3798, 0.6565, 0.3798, 0.6565, 0.3797, 0.6606, 0.3801, 0.6606, 0.3798, 0.6565, 0.3801, 0.6606, 0.3805, 0.6606, 0.3771, 0.7605, 0.3775, 0.7605, 0.3774, 0.7647, 0.3774, 0.7647, 0.3775, 0.7605, 0.3778, 0.7605, 0.3774, 0.7647, 0.3778, 0.7605, 0.3789, 0.7647, 0.3789, 0.7647, 0.3778, 0.7605, 0.3781, 0.7377, 0.3789, 0.7647, 0.3781, 0.7377, 0.3796, 0.7377, 0.3796, 0.7377, 0.3781, 0.7377, 0.3781, 0.7106, 0.3796, 0.7377, 0.3781, 0.7106, 0.3796, 0.7106, 0.3796, 0.7106, 0.3781, 0.7106, 0.3781, 0.6836, 0.3796, 0.7106, 0.3781, 0.6836, 0.3796, 0.6836, 0.3796, 0.6836, 0.3781, 0.6836, 0.3789, 0.6565, 0.3796, 0.6836, 0.3789, 0.6565, 0.3803, 0.6565, 0.3778, 0.7605, 0.3778, 0.7543, 0.3781, 0.7377, 0.3781, 0.7377, 0.3778, 0.7543, 0.3775, 0.7543, 0.3781, 0.7377, 0.3775, 0.7543, 0.3767, 0.7377, 0.3767, 0.7377, 0.3775, 0.7543, 0.3771, 0.7543, 0.3767, 0.7377, 0.3771, 0.7543, 0.3768, 0.7543, 0.3768, 0.7543, 0.3768, 0.7605, 0.3767, 0.7377, 0.3803, 0.7543, 0.3799, 0.7543, 0.3796, 0.7377, 0.3796, 0.7377, 0.3799, 0.7543, 0.3799, 0.7605, 0.3796, 0.7377, 0.3799, 0.7605, 0.3789, 0.7647, 0.3789, 0.7647, 0.3799, 0.7605, 0.3803, 0.7647, 0.3803, 0.7647, 0.3799, 0.7605, 0.3803, 0.7605, 0.3803, 0.7647, 0.3803, 0.7605, 0.3806, 0.7605, 0.3806, 0.7605, 0.3809, 0.7605, 0.3803, 0.7647, 0.3803, 0.7647, 0.3809, 0.7605, 0.3816, 0.7647, 0.3816, 0.7647, 0.3809, 0.7605, 0.381, 0.7377, 0.3811, 0.7647, 0.3817, 0.7376, 0.3805, 0.7376, 0.3805, 0.7376, 0.3817, 0.7376, 0.3817, 0.7106, 0.3805, 0.7376, 0.3817, 0.7106, 0.3805, 0.7106, 0.3805, 0.7106, 0.3817, 0.7106, 0.3817, 0.6835, 0.3805, 0.7106, 0.3817, 0.6835, 0.3805, 0.6835, 0.3805, 0.6835, 0.3817, 0.6835, 0.3808, 0.6669, 0.3805, 0.6835, 0.3808, 0.6669, 0.3805, 0.6669, 0.3809, 0.7605, 0.3809, 0.7543, 0.381, 0.7377, 0.381, 0.7377, 0.3809, 0.7543, 0.3806, 0.7543, 0.381, 0.7377, 0.3806, 0.7543, 0.3803, 0.7543, 0.381, 0.7377, 0.3803, 0.7543, 0.3796, 0.7377, 0.3757, 0.6565, 0.3766, 0.6606, 0.3768, 0.6565, 0.3768, 0.6565, 0.3766, 0.6606, 0.3769, 0.6606, 0.3768, 0.6565, 0.3769, 0.6606, 0.3773, 0.6606, 0.3773, 0.6606, 0.3776, 0.6606, 0.3768, 0.6565, 0.3768, 0.6565, 0.3776, 0.6606, 0.3783, 0.6565, 0.3783, 0.6565, 0.3776, 0.6606, 0.3776, 0.6669, 0.3797, 0.6606, 0.3791, 0.6835, 0.3797, 0.6669, 0.3797, 0.6669, 0.3791, 0.6835, 0.3805, 0.6835, 0.3797, 0.6669, 0.3805, 0.6835, 0.3801, 0.6669, 0.3801, 0.6669, 0.3805, 0.6835, 0.3805, 0.6669, 0.3798, 0.6565, 0.3805, 0.6606, 0.3811, 0.6565, 0.3811, 0.6565, 0.3805, 0.6606, 0.3808, 0.6606, 0.3811, 0.6565, 0.3808, 0.6606, 0.3808, 0.6669, 0.3762, 0.7647, 0.3749, 0.7647, 0.3756, 0.7376, 0.3756, 0.7376, 0.3749, 0.7647, 0.3741, 0.7376, 0.3756, 0.7376, 0.3741, 0.7376, 0.3741, 0.7106, 0.3741, 0.7106, 0.3741, 0.7376, 0.3726, 0.7106, 0.3741, 0.7106, 0.3726, 0.7106, 0.3726, 0.6835, 0.3726, 0.6835, 0.3726, 0.7106, 0.3713, 0.6835, 0.3749, 0.7647, 0.3734, 0.7647, 0.3741, 0.7376, 0.3741, 0.7376, 0.3734, 0.7647, 0.3726, 0.7376, 0.3741, 0.7376, 0.3726, 0.7376, 0.3726, 0.7106, 0.3726, 0.7106, 0.3726, 0.7376, 0.3713, 0.7106, 0.3726, 0.7106, 0.3713, 0.7106, 0.3713, 0.6835, 0.3706, 0.6835, 0.3706, 0.7106, 0.3719, 0.6835, 0.3734, 0.7647, 0.3719, 0.7647, 0.3726, 0.7376, 0.3726, 0.7376, 0.3719, 0.7647, 0.3713, 0.7376, 0.3726, 0.7376, 0.3713, 0.7376, 0.3713, 0.7106, 0.3706, 0.7106, 0.3706, 0.7376, 0.3719, 0.7106, 0.3706, 0.7106, 0.3719, 0.7106, 0.3719, 0.6835, 0.3719, 0.6835, 0.3719, 0.7106, 0.3734, 0.6835, 0.3719, 0.7647, 0.3708, 0.7647, 0.3713, 0.7376, 0.3706, 0.7376, 0.3712, 0.7647, 0.3719, 0.7376, 0.3706, 0.7376, 0.3719, 0.7376, 0.3719, 0.7106, 0.3719, 0.7106, 0.3719, 0.7376, 0.3734, 0.7106, 0.3719, 0.7106, 0.3734, 0.7106, 0.3734, 0.6835, 0.3734, 0.6835, 0.3734, 0.7106, 0.3749, 0.6835, 0.3712, 0.7647, 0.3726, 0.7647, 0.3719, 0.7376, 0.3719, 0.7376, 0.3726, 0.7647, 0.3734, 0.7376, 0.3719, 0.7376, 0.3734, 0.7376, 0.3734, 0.7106, 0.3734, 0.7106, 0.3734, 0.7376, 0.3749, 0.7106, 0.3734, 0.7106, 0.3749, 0.7106, 0.3749, 0.6835, 0.3749, 0.6835, 0.3749, 0.7106, 0.3761, 0.6835, 0.3726, 0.7647, 0.3741, 0.7647, 0.3734, 0.7376, 0.3734, 0.7376, 0.3741, 0.7647, 0.3749, 0.7376, 0.3734, 0.7376, 0.3749, 0.7376, 0.3749, 0.7106, 0.3749, 0.7106, 0.3749, 0.7376, 0.3761, 0.7106, 0.3749, 0.7106, 0.3761, 0.7106, 0.3761, 0.6835, 0.3762, 0.6835, 0.3762, 0.7106, 0.3775, 0.6835, 0.3741, 0.7647, 0.3755, 0.7647, 0.3749, 0.7376, 0.3749, 0.7376, 0.3755, 0.7647, 0.3761, 0.7376, 0.3749, 0.7376, 0.3761, 0.7376, 0.3761, 0.7106, 0.3762, 0.7106, 0.3762, 0.7376, 0.3775, 0.7106, 0.3762, 0.7106, 0.3775, 0.7106, 0.3775, 0.6835, 0.3775, 0.6835, 0.3775, 0.7106, 0.3791, 0.6835, 0.3757, 0.7647, 0.3768, 0.7647, 0.3762, 0.7376, 0.3762, 0.7376, 0.3768, 0.7647, 0.3775, 0.7376, 0.3762, 0.7376, 0.3775, 0.7376, 0.3775, 0.7106, 0.3775, 0.7106, 0.3775, 0.7376, 0.3791, 0.7106, 0.3775, 0.7106, 0.3791, 0.7106, 0.3791, 0.6835, 0.3791, 0.6835, 0.3791, 0.7106, 0.3805, 0.6835, 0.3768, 0.7647, 0.3783, 0.7647, 0.3775, 0.7376, 0.3775, 0.7376, 0.3783, 0.7647, 0.3791, 0.7376, 0.3775, 0.7376, 0.3791, 0.7376, 0.3791, 0.7106, 0.3791, 0.7106, 0.3791, 0.7376, 0.3805, 0.7106, 0.3791, 0.7106, 0.3805, 0.7106, 0.3805, 0.6835, 0.3783, 0.7647, 0.3798, 0.7647, 0.3791, 0.7376, 0.3791, 0.7376, 0.3798, 0.7647, 0.3805, 0.7376, 0.3791, 0.7376, 0.3805, 0.7376, 0.3805, 0.7106, 0.3798, 0.7647, 0.3811, 0.7647, 0.3805, 0.7376, 0.3796, 0.6836, 0.3803, 0.6565, 0.381, 0.6836, 0.381, 0.6836, 0.3803, 0.6565, 0.3816, 0.6565, 0.3817, 0.6835, 0.3811, 0.6565, 0.3808, 0.6669, 0.3734, 0.6565, 0.3749, 0.6565, 0.3741, 0.6835, 0.3741, 0.6835, 0.3749, 0.6565, 0.3756, 0.6835, 0.3741, 0.6835, 0.3756, 0.6835, 0.3756, 0.7106, 0.3756, 0.7106, 0.3756, 0.6835, 0.3767, 0.7106, 0.3756, 0.7106, 0.3767, 0.7106, 0.3767, 0.7376, 0.3767, 0.7377, 0.3767, 0.7106, 0.3781, 0.7377, 0.3749, 0.6565, 0.3762, 0.6565, 0.3756, 0.6835, 0.3756, 0.6835, 0.3762, 0.6565, 0.3767, 0.6835, 0.3756, 0.6835, 0.3767, 0.6835, 0.3767, 0.7106, 0.3767, 0.7106, 0.3767, 0.6836, 0.3781, 0.7106, 0.3767, 0.7106, 0.3781, 0.7106, 0.3781, 0.7377, 0.3762, 0.6565, 0.3774, 0.6565, 0.3767, 0.6836, 0.3767, 0.6836, 0.3774, 0.6565, 0.3781, 0.6836, 0.3767, 0.6836, 0.3781, 0.6836, 0.3781, 0.7106, 0.3774, 0.6565, 0.3789, 0.6565, 0.3781, 0.6836, 0.381, 0.7106, 0.381, 0.7377, 0.3796, 0.7106, 0.3796, 0.7106, 0.381, 0.7377, 0.3796, 0.7377, 0.381, 0.6836, 0.381, 0.7106, 0.3796, 0.6836, 0.3796, 0.6836, 0.381, 0.7106, 0.3796, 0.7106, 0.3622, 0.5903, 0.3625, 0.5892, 0.3625, 0.5914, 0.3625, 0.5914, 0.3625, 0.5892, 0.3631, 0.5883, 0.3625, 0.5914, 0.3631, 0.5883, 0.3631, 0.5924, 0.3631, 0.5924, 0.3631, 0.5883, 0.3641, 0.5877, 0.3631, 0.5924, 0.3641, 0.5877, 0.3641, 0.5929, 0.3641, 0.5929, 0.3641, 0.5877, 0.3653, 0.5876, 0.3641, 0.5929, 0.3653, 0.5876, 0.3653, 0.593, 0.3653, 0.593, 0.3653, 0.5876, 0.3664, 0.5879, 0.3653, 0.593, 0.3664, 0.5879, 0.3664, 0.5927, 0.3664, 0.5927, 0.3664, 0.5879, 0.3672, 0.5887, 0.3664, 0.5927, 0.3672, 0.5887, 0.3672, 0.5919, 0.3672, 0.5919, 0.3672, 0.5887, 0.3677, 0.5897, 0.3672, 0.5919, 0.3677, 0.5897, 0.3677, 0.5909, 0.3743, 0.5897, 0.3743, 0.5909, 0.3738, 0.5887, 0.3738, 0.5887, 0.3743, 0.5909, 0.373, 0.5879, 0.373, 0.5879, 0.3743, 0.5909, 0.3738, 0.5919, 0.373, 0.5879, 0.3738, 0.5919, 0.3719, 0.5876, 0.3719, 0.5876, 0.3738, 0.5919, 0.373, 0.5927, 0.3719, 0.5876, 0.373, 0.5927, 0.3708, 0.5877, 0.3708, 0.5877, 0.373, 0.5927, 0.3719, 0.593, 0.3708, 0.5877, 0.3719, 0.593, 0.3698, 0.5883, 0.3698, 0.5883, 0.3719, 0.593, 0.3708, 0.5929, 0.3698, 0.5883, 0.3708, 0.5929, 0.3691, 0.5892, 0.3691, 0.5892, 0.3708, 0.5929, 0.3698, 0.5924, 0.3691, 0.5892, 0.3698, 0.5924, 0.3689, 0.5903, 0.3689, 0.5903, 0.3698, 0.5924, 0.3691, 0.5914])
me_driveshaft_m_mount_001.materials.append(mat_191_191_191_001)
me_driveshaft_m_mount_001.update()
me_driveshaft_m_mount_001.normals_split_custom_set([tuple(v) for v in zip(*[iter([-0.5, 0.0, -0.866, -0.5, 0.0, -0.866, -0.5, 0.0, -0.866, -0.5, 0.0, -0.866, -0.5, 0.0, -0.866, -0.5, 0.0, -0.866, 0.5, 0.0, -0.866, 0.5, 0.0, -0.866, 0.5, 0.0, -0.866, 0.5, 0.0, -0.866, 0.5, 0.0, -0.866, 0.5, 0.0, -0.866, 1.0, 0.0, 0.0, 1.0, 0.0, 0.0, 1.0, 0.0, 0.0, 1.0, 0.0, 0.0, 1.0, 0.0, 0.0, 1.0, 0.0, 0.0, 0.5, 0.0, 0.866, 0.5, 0.0, 0.866, 0.5, 0.0, 0.866, 0.5, 0.0, 0.866, 0.5, 0.0, 0.866, 0.5, 0.0, 0.866, -0.5, 0.0, 0.866, -0.5, 0.0, 0.866, -0.5, 0.0, 0.866, -0.5, 0.0, 0.866, -0.5, 0.0, 0.866, -0.5, 0.0, 0.866, -1.0, 0.0, 0.0, -1.0, 0.0, 0.0, -1.0, 0.0, 0.0, -1.0, 0.0, 0.0, -1.0, 0.0, 0.0, -1.0, 0.0, 0.0, 0.0, -1.0, 0.0, 0.0, -1.0, 0.0, 0.0, -1.0, 0.0, 0.0, -1.0, 0.0, 0.0, -1.0, 0.0, 0.0, -1.0, 0.0, 0.0, -1.0, 0.0, 0.0, -1.0, 0.0, 0.0, -1.0, 0.0, 0.0, -1.0, 0.0, 0.0, -1.0, 0.0, 0.0, -1.0, 0.0, 0.0, 0.866, 0.5, 0.0, 0.866, 0.5, 0.0, 0.866, 0.5, 0.0, 0.866, 0.5, 0.0, 0.866, 0.5, 0.0, 0.866, 0.5, 0.0, 0.866, -0.5, 0.0, 0.866, -0.5, 0.0, 0.866, -0.5, 0.0, 0.866, -0.5, 0.0, 0.866, -0.5, 0.0, 0.866, -0.5, 0.0, 0.0, -1.0, 0.0, 0.0, -1.0, 0.0, 0.0, -1.0, 0.0, 0.0, -1.0, 0.0, 0.0, -1.0, 0.0, 0.0, -1.0, 0.0, -0.866, -0.5, 0.0, -0.866, -0.5, 0.0, -0.866, -0.5, 0.0, -0.866, -0.5, 0.0, -0.866, -0.5, 0.0, -0.866, -0.5, 0.0, -0.866, 0.5, 0.0, -0.866, 0.5, 0.0, -0.866, 0.5, 0.0, -0.866, 0.5, 0.0, -0.866, 0.5, 0.0, -0.866, 0.5, 0.0, 0.0, 1.0, 0.0, 0.0, 1.0, 0.0, 0.0, 1.0, 0.0, 0.0, 1.0, 0.0, 0.0, 1.0, 0.0, 0.0, 1.0, -1.0, 0.0, 0.0, -1.0, 0.0, 0.0, -1.0, 0.0, 0.0, -1.0, 0.0, 0.0, -1.0, 0.0, 0.0, -1.0, 0.0, 0.0, -1.0, 0.0, 0.0, -1.0, 0.0, 0.0, -1.0, 0.0, 0.0, -1.0, 0.0, 0.0, -1.0, 0.0, 0.0, -1.0, 0.0, 0.0, -0.5, 0.0, -0.866, -0.5, 0.0, -0.866, -0.5, 0.0, -0.866, -0.5, 0.0, -0.866, -0.5, 0.0, -0.866, -0.5, 0.0, -0.866, 0.5, 0.0, -0.866, 0.5, 0.0, -0.866, 0.5, 0.0, -0.866, 0.5, 0.0, -0.866, 0.5, 0.0, -0.866, 0.5, 0.0, -0.866, 1.0, 0.0, 0.0, 1.0, 0.0, 0.0, 1.0, 0.0, 0.0, 1.0, 0.0, 0.0, 1.0, 0.0, 0.0, 1.0, 0.0, 0.0, 0.5, 0.0, 0.866, 0.5, 0.0, 0.866, 0.5, 0.0, 0.866, 0.5, 0.0, 0.866, 0.5, 0.0, 0.866, 0.5, 0.0, 0.866, -0.5, 0.0, 0.866, -0.5, 0.0, 0.866, -0.5, 0.0, 0.866, -0.5, 0.0, 0.866, -0.5, 0.0, 0.866, -0.5, 0.0, 0.866, -1.0, 0.0, 0.0, -1.0, 0.0, 0.0, -1.0, 0.0, 0.0, -1.0, 0.0, 0.0, -1.0, 0.0, 0.0, -1.0, 0.0, 0.0, 0.0, 1.0, 0.0, 0.0, 1.0, 0.0, 0.0, 1.0, 0.0, 0.0, 1.0, 0.0, 0.0, 1.0, 0.0, 0.0, 1.0, 0.0, 0.0, 1.0, 0.0, 0.0, 1.0, 0.0, 0.0, 1.0, 0.0, 0.0, 1.0, 0.0, 0.0, 1.0, 0.0, 0.0, 1.0, 0.0, 0.0, 0.866, 0.5, 0.0, 0.866, 0.5, 0.0, 0.866, 0.5, 0.0, 0.866, 0.5, 0.0, 0.866, 0.5, 0.0, 0.866, 0.5, 0.0, 0.866, -0.5, 0.0, 0.866, -0.5, 0.0, 0.866, -0.5, 0.0, 0.866, -0.5, 0.0, 0.866, -0.5, 0.0, 0.866, -0.5, 0.0, 0.0, -1.0, 0.0, 0.0, -1.0, 0.0, 0.0, -1.0, 0.0, 0.0, -1.0, 0.0, 0.0, -1.0, 0.0, 0.0, -1.0, 0.0, -0.866, -0.5, 0.0, -0.866, -0.5, 0.0, -0.866, -0.5, 0.0, -0.866, -0.5, 0.0, -0.866, -0.5, 0.0, -0.866, -0.5, 0.0, -0.866, 0.5, 0.0, -0.866, 0.5, 0.0, -0.866, 0.5, 0.0, -0.866, 0.5, 0.0, -0.866, 0.5, 0.0, -0.866, 0.5, 0.0, 0.0, 1.0, 0.0, 0.0, 1.0, 0.0, 0.0, 1.0, 0.0, 0.0, 1.0, 0.0, 0.0, 1.0, 0.0, 0.0, 1.0, 1.0, 0.0, 0.0, 1.0, 0.0, 0.0, 1.0, 0.0, 0.0, 1.0, 0.0, 0.0, 1.0, 0.0, 0.0, 1.0, 0.0, 0.0, 1.0, 0.0, 0.0, 1.0, 0.0, 0.0, 1.0, 0.0, 0.0, 1.0, 0.0, 0.0, 1.0, 0.0, 0.0, 1.0, 0.0, 0.0, 0.866, -1.242e-05, 0.5, 0.866, -2.883e-06, 0.5, 1.0, -3.17e-06, -1.304e-05, 1.0, 2.891e-06, -1.316e-05, 0.866, 8.346e-05, 0.5, 1.0, 1.242e-05, -1.31e-05, 1.0, -1.242e-05, 9.194e-06, 1.0, -3.166e-06, 9.313e-06, 0.866, -2.553e-06, -0.5, 0.866, 3.174e-06, -0.5, 1.0, 2.553e-06, 1.34e-05, 0.866, 1.242e-05, -0.5, 0.866, -1.242e-05, -0.5, 0.866, -2.019e-06, -0.5, 0.5, -4.897e-06, -0.866, 0.5, 2.027e-06, -0.866, 0.866, 4.897e-06, -0.5, 0.5, 1.242e-05, -0.866, 0.5, -1.242e-05, -0.866, 0.5, -2.958e-06, -0.866, -1.678e-05, -2.861e-06, -1.0, -1.475e-06, 2.965e-06, -1.0, 0.5, 2.923e-06, -0.866, -9.984e-07, 1.242e-05, -1.0, 6.109e-07, -1.242e-05, -1.0, 1.088e-06, -3.085e-06, -1.0, -0.5, -2.799e-06, -0.866, -0.5, 3.092e-06, -0.866, 1.641e-05, 2.799e-06, -1.0, -0.5, 1.242e-05, -0.866, -0.5, -1.242e-05, -0.866, -0.5, -2.041e-06, -0.866, -0.866, -5.021e-06, -0.5, -0.866, 2.041e-06, -0.5, -0.5, 5.021e-06, -0.866, -0.866, 1.242e-05, -0.5, -0.866, -1.242e-05, -0.5, -0.866, -3.211e-06, -0.5, -1.0, -2.491e-06, 1.487e-05, -1.0, 3.196e-06, 1.077e-05, -0.866, 8.278e-05, -0.5, -1.0, 1.242e-05, 1.065e-05, -1.0, -1.242e-05, -1.457e-05, -1.0, -2.794e-06, -1.463e-05, -0.866, -3.108e-06, 0.5, -0.866, 2.794e-06, 0.5, -1.0, 3.108e-06, -1.453e-05, -0.866, 1.242e-05, 0.5, -0.866, -1.242e-05, 0.5, -0.866, -2.317e-06, 0.5, -0.5, -4.465e-06, 0.866, -0.5, 2.317e-06, 0.866, -0.866, 4.465e-06, 0.5, -0.5, 1.242e-05, 0.866, -0.5, -1.242e-05, 0.866, -0.5, -3.085e-06, 0.866, -1.562e-05, -2.799e-06, 1.0, 1.59e-05, 3.092e-06, 1.0, -0.5, 2.8e-06, 0.866, 1.62e-05, 1.242e-05, 1.0, -1.657e-05, -1.242e-05, 1.0, -1.627e-05, -2.958e-06, 1.0, 0.5, -2.862e-06, 0.866, 0.5, 2.958e-06, 0.866, 1.526e-05, 2.861e-06, 1.0, 0.5, 1.242e-05, 0.866, 0.5, -1.242e-05, 0.866, 0.5, -2.414e-06, 0.866, 0.866, -4.465e-06, 0.5, 0.866, 2.407e-06, 0.5, 0.5, 4.465e-06, 0.866, 0.866, 1.242e-05, 0.5, 1.242e-05, 0.5, -0.866, 3.025e-06, 0.5, -0.866, 2.861e-06, -1.317e-05, -1.0, -3.025e-06, -1.27e-05, -1.0, -2.862e-06, 0.5, -0.866, -1.242e-05, -1.268e-05, -1.0, 1.242e-05, 1.319e-05, -1.0, 3.025e-06, 1.319e-05, -1.0, 8.315e-05, -0.5, -0.866, -3.025e-06, -0.5, -0.866, -2.861e-06, 1.268e-05, -1.0, -1.242e-05, -0.5, -0.866, 1.242e-05, -0.5, -0.866, 2.198e-06, -0.5, -0.866, 4.774e-06, -0.866, -0.5, -2.205e-06, -0.866, -0.5, -4.774e-06, -0.5, -0.866, -1.242e-05, -0.866, -0.5, 1.242e-05, -0.866, -0.5, 3.04e-06, -0.866, -0.5, 2.861e-06, -1.0, 1.341e-05, -3.017e-06, -1.0, 1.249e-05, -2.862e-06, -0.866, -0.5, -1.242e-05, -1.0, 1.247e-05, 1.242e-05, -1.0, -1.247e-05, 3.017e-06, -1.0, -1.249e-05, 2.862e-06, -0.866, 0.5, -3.04e-06, -0.866, 0.5, -2.861e-06, -1.0, -1.341e-05, -1.242e-05, -0.866, 0.5, 1.242e-05, -0.866, 0.5, 2.205e-06, -0.866, 0.5, 4.774e-06, -0.5, 0.866, -2.198e-06, -0.5, 0.866, -4.774e-06, -0.866, 0.5, -1.242e-05, -0.5, 0.866, 1.242e-05, -0.5, 0.866, 3.025e-06, -0.5, 0.866, 2.861e-06, 1.268e-05, 1.0, -3.025e-06, 1.319e-05, 1.0, -8.315e-05, -0.5, 0.866, -1.242e-05, 1.319e-05, 1.0, 1.242e-05, -1.268e-05, 1.0, 3.025e-06, -1.27e-05, 1.0, 2.862e-06, 0.5, 0.866, -3.025e-06, 0.5, 0.866, -2.861e-06, -1.317e-05, 1.0, -1.242e-05, 0.5, 0.866, 1.242e-05, 0.5, 0.866, 2.205e-06, 0.5, 0.866, 4.774e-06, 0.866, 0.5, -2.205e-06, 0.866, 0.5, -4.774e-06, 0.5, 0.866, -1.242e-05, 0.866, 0.5, 1.242e-05, 0.866, 0.5, 3.017e-06, 0.866, 0.5, 2.861e-06, 1.0, -1.247e-05, -3.017e-06, 1.0, -1.249e-05, -2.862e-06, 0.866, 0.5, -1.242e-05, 1.0, -1.247e-05, 1.242e-05, 1.0, 1.247e-05, 3.017e-06, 1.0, 1.249e-05, 2.862e-06, 0.866, -0.5, -3.017e-06, 0.866, -0.5, -2.861e-06, 1.0, 1.247e-05, -1.242e-05, 0.866, -0.5, 1.242e-05, 0.866, -0.5, 2.205e-06, 0.866, -0.5, 4.774e-06, 0.5, -0.866, -2.205e-06, 0.5, -0.866, -4.774e-06, 0.866, -0.5, -1.242e-05, 0.5, -0.866, 1.0, -8.371e-08, 0.0, 1.0, -8.371e-08, 0.0, 1.0, -8.371e-08, 0.0, 1.0, -1.372e-07, 0.0, 1.0, -1.372e-07, 0.0, 1.0, -1.372e-07, 0.0, 1.0, 1.516e-07, 0.0, 1.0, 1.516e-07, 0.0, 1.0, 1.516e-07, 0.0, 1.0, 0.0, 0.0, 1.0, 0.0, 0.0, 1.0, 0.0, 0.0, 1.0, -1.674e-07, 0.0, 1.0, -1.674e-07, 0.0, 1.0, -1.674e-07, 0.0, 1.0, -1.372e-07, 0.0, 1.0, -1.372e-07, 0.0, 1.0, -1.372e-07, 0.0, 1.0, 0.0, 0.0, 1.0, 0.0, 0.0, 1.0, 0.0, 0.0, 1.0, 0.0, 0.0, 1.0, 0.0, 0.0, 1.0, 0.0, 0.0, 1.0, 0.0, 0.0, 1.0, 0.0, 0.0, 1.0, 0.0, 0.0, 1.0, 0.0, 0.0, 1.0, 0.0, 0.0, 1.0, 0.0, 0.0, 1.0, 7.67e-08, 0.0, 1.0, 7.67e-08, 0.0, 1.0, 7.67e-08, 0.0, 1.0, 4.046e-08, 0.0, 1.0, 4.046e-08, 0.0, 1.0, 4.046e-08, 0.0, 1.0, -7.67e-08, 0.0, 1.0, -7.67e-08, 0.0, 1.0, -7.67e-08, 0.0, 1.0, 0.0, 0.0, 1.0, 0.0, 0.0, 1.0, 0.0, 0.0, 1.0, 0.0, 0.0, 1.0, 0.0, 0.0, 1.0, 0.0, 0.0, 1.0, 0.0, 0.0, 1.0, 0.0, 0.0, 1.0, 0.0, 0.0, 0.0, 1.0, 0.0, 0.0, 1.0, 0.0, 0.0, 1.0, 0.0, 0.0, 1.0, 0.0, 0.0, 1.0, 0.0, 0.0, 1.0, 0.0, 0.0, 1.0, 0.0, 0.0, 1.0, 0.0, 0.0, 1.0, 0.0, 0.0, 1.0, 0.0, 0.0, 1.0, 0.0, 0.0, 1.0, 0.0, 0.0, 1.0, 0.0, 0.0, 1.0, 0.0, 0.0, 1.0, 0.0, 0.0, 1.0, 0.0, 0.0, 1.0, 0.0, 0.0, 1.0, 0.0, 0.0, 1.0, 0.0, 0.0, 1.0, 0.0, 0.0, 1.0, 0.0, 0.0, 1.0, 0.0, 0.0, 1.0, 0.0, 0.0, 1.0, 0.0, 0.0, 1.0, 0.0, 0.0, 1.0, 0.0, 0.0, 1.0, 0.0, 0.0, 1.0, 0.0, 0.0, 1.0, 0.0, 0.0, 1.0, 0.0, 0.0, 1.0, 0.0, 0.0, 1.0, 0.0, 0.0, 1.0, 0.0, 0.0, 1.0, 0.0, 0.0, 1.0, 0.0, 0.0, 1.0, 0.0, 0.0, 1.0, 0.0, 0.0, 1.0, 0.0, 0.0, 1.0, 0.0, 0.0, 1.0, 0.0, 0.0, 1.0, 0.0, 0.0, 1.0, 0.0, 0.0, 1.0, 8.798e-08, 0.0, 1.0, 8.798e-08, 0.0, 1.0, 8.798e-08, 0.0, 1.0, -3.101e-08, 0.0, 1.0, -3.101e-08, 0.0, 1.0, -3.101e-08, 0.0, 1.0, 2.688e-08, 0.0, 1.0, 2.688e-08, 0.0, 1.0, 2.688e-08, 0.0, 1.0, 0.0, 0.0, 1.0, 0.0, 0.0, 1.0, 0.0, 0.0, 1.0, -2.688e-08, 0.0, 1.0, -2.688e-08, 0.0, 1.0, -2.688e-08, 0.0, 1.0, 3.101e-08, 0.0, 1.0, 3.101e-08, 0.0, 1.0, 3.101e-08, 0.0, 1.0, -5.499e-08, 0.0, 1.0, -5.499e-08, 0.0, 1.0, -5.499e-08, 0.0, 1.0, 0.0, 0.0, 1.0, 0.0, 0.0, 1.0, 0.0, 1.043e-06, 1.068e-05, -1.0, 9.537e-07, -3.897e-06, -1.0, 0.4339, 3.468e-06, -0.901, 0.4339, 3.897e-06, -0.901, -8.091e-06, -3.468e-06, -1.0, 0.4339, -1.068e-05, -0.901, 0.4339, 1.068e-05, -0.901, 0.4339, -4.224e-06, -0.901, 0.7818, 4.211e-06, -0.6235, 0.7818, 4.232e-06, -0.6235, 0.4339, -4.211e-06, -0.901, 0.7818, -1.068e-05, -0.6235, 0.7818, 1.068e-05, -0.6235, 0.7818, -4.075e-06, -0.6235, 0.9749, 3.786e-06, -0.2225, 0.9749, 4.068e-06, -0.2225, 0.7818, -3.786e-06, -0.6235, 0.9749, -1.068e-05, -0.2225, 0.9749, 1.068e-05, -0.2225, 0.9749, -3.621e-06, -0.2225, 0.9749, 2.99e-06, 0.2225, 0.9749, 3.621e-06, 0.2225, 0.9749, -2.99e-06, -0.2225, 0.9749, -1.068e-05, 0.2225, 0.9749, 1.068e-05, 0.2225, 0.9749, -4.053e-06, 0.2225, 0.7818, 3.786e-06, 0.6235, 0.7818, 4.075e-06, 0.6235, 0.9749, -3.786e-06, 0.2225, 0.7818, -1.068e-05, 0.6235, 0.7818, 1.068e-05, 0.6235, 0.7818, -4.075e-06, 0.6235, 0.4339, 3.945e-06, 0.901, 0.4339, 4.075e-06, 0.901, 0.7818, -3.945e-06, 0.6235, 0.4339, -1.068e-05, 0.901, 0.4339, 1.068e-05, 0.901, 0.4339, -3.904e-06, 0.901, -1.752e-05, 3.468e-06, 1.0, 9.015e-07, 3.897e-06, 1.0, 0.4339, -3.468e-06, 0.901, 9.835e-07, -1.068e-05, 1.0, 0.0, -1.0, 0.0, 0.0, -1.0, 0.0, 0.0, -1.0, 0.0, 0.0, -1.0, 0.0, 0.0, -1.0, 0.0, 0.0, -1.0, 0.0, 0.0, -1.0, 0.0, 0.0, -1.0, 0.0, 0.0, -1.0, 0.0, 0.0, -1.0, 0.0, 0.0, -1.0, 0.0, 0.0, -1.0, 0.0, 0.0, -1.0, 0.0, 0.0, -1.0, 0.0, 0.0, -1.0, 0.0, 0.0, -1.0, 0.0, 0.0, -1.0, 0.0, 0.0, -1.0, 0.0, 0.0, -1.0, 0.0, 0.0, -1.0, 0.0, 0.0, -1.0, 0.0, 0.0, -1.0, 0.0, 0.0, -1.0, 0.0, 0.0, -1.0, 0.0, 0.0, -1.0, 0.0, 0.0, -1.0, 0.0, 0.0, -1.0, 0.0, 0.0, -1.0, 0.0, 0.0, -1.0, 0.0, 0.0, -1.0, 0.0, 0.0, -1.0, 0.0, 0.0, -1.0, 0.0, 0.0, -1.0, 0.0, 0.0, -1.0, 0.0, 0.0, -1.0, 0.0, 0.0, -1.0, 0.0, 0.0, -1.0, 0.0, 0.0, -1.0, 0.0, 0.0, -1.0, 0.0, 0.0, -1.0, 0.0, 0.0, -1.0, 0.0, 0.0, -1.0, 0.0, 0.0, -1.0, -8.798e-08, 0.0, -1.0, -8.798e-08, 0.0, -1.0, -8.798e-08, 0.0, -1.0, 3.101e-08, 0.0, -1.0, 3.101e-08, 0.0, -1.0, 3.101e-08, 0.0, -1.0, -2.688e-08, 0.0, -1.0, -2.688e-08, 0.0, -1.0, -2.688e-08, 0.0, -1.0, 0.0, 0.0, -1.0, 0.0, 0.0, -1.0, 0.0, 0.0, -1.0, 2.688e-08, 0.0, -1.0, 2.688e-08, 0.0, -1.0, 2.688e-08, 0.0, -1.0, -3.101e-08, 0.0, -1.0, -3.101e-08, 0.0, -1.0, -3.101e-08, 0.0, -1.0, 5.499e-08, 0.0, -1.0, 5.499e-08, 0.0, -1.0, 5.499e-08, 0.0, -1.0, 0.0, 0.0, -1.0, 0.0, 0.0, -1.0, 0.0, 1.043e-06, -1.068e-05, 1.0, 9.537e-07, 3.897e-06, 1.0, 0.4339, -3.468e-06, 0.901, 0.4339, -3.889e-06, 0.901, -1.763e-05, 3.468e-06, 1.0, 0.4339, 1.068e-05, 0.901, 0.4339, -1.068e-05, 0.901, 0.4339, 4.075e-06, 0.901, 0.7818, -3.945e-06, 0.6235, 0.7818, -4.075e-06, 0.6235, 0.4339, 3.945e-06, 0.901, 0.7818, 1.068e-05, 0.6235, 0.7818, -1.068e-05, 0.6235, 0.7818, 4.075e-06, 0.6235, 0.9749, -3.786e-06, 0.2225, 0.9749, -4.053e-06, 0.2225, 0.7818, 3.786e-06, 0.6235, 0.9749, 1.068e-05, 0.2225, 0.9749, -1.068e-05, 0.2225, 0.9749, 3.621e-06, 0.2225, 0.9749, -2.99e-06, -0.2225, 0.9749, -3.621e-06, -0.2225, 0.9749, 2.99e-06, 0.2225, 0.9749, 1.068e-05, -0.2225, 0.9749, -1.068e-05, -0.2225, 0.9749, 4.068e-06, -0.2225, 0.7818, -3.786e-06, -0.6235, 0.7818, -4.075e-06, -0.6235, 0.9749, 3.786e-06, -0.2225, 0.7818, 1.068e-05, -0.6235, 0.7818, -1.068e-05, -0.6235, 0.7818, 4.232e-06, -0.6235, 0.4339, -4.211e-06, -0.901, 0.4339, -4.224e-06, -0.901, 0.7818, 4.211e-06, -0.6235, 0.4339, 1.068e-05, -0.901, 0.4339, -1.068e-05, -0.901, 0.4339, 3.897e-06, -0.901, -8.017e-06, -3.468e-06, -1.0, 9.015e-07, -3.897e-06, -1.0, 0.4339, 3.468e-06, -0.901, 9.835e-07, 1.068e-05, -1.0, 0.0, 0.0, 1.0, 0.0, 0.0, 1.0, 0.0, 0.0, 1.0, 0.0, 0.0, 1.0, 0.0, 0.0, 1.0, 0.0, 0.0, 1.0, 0.0, 0.0, 1.0, 0.0, 0.0, 1.0, 0.0, 0.0, 1.0, 0.0, 0.0, 1.0, 0.0, 0.0, 1.0, 0.0, 0.0, 1.0, 1.0, -1.604e-07, 0.0, 1.0, -1.604e-07, 0.0, 1.0, -1.604e-07, 0.0, 1.0, 0.0, 0.0, 1.0, 0.0, 0.0, 1.0, 0.0, 0.0, 1.0, 0.0, 0.0, 1.0, 0.0, 0.0, 1.0, 0.0, 0.0, 1.0, 0.0, 0.0, 1.0, 0.0, 0.0, 1.0, 0.0, 0.0, 1.0, 1.517e-07, 0.0, 1.0, 1.517e-07, 0.0, 1.0, 1.517e-07, 0.0, 1.0, 0.0, 0.0, 1.0, 0.0, 0.0, 1.0, 0.0, 0.0, 1.0, 0.0, 0.0, 1.0, 0.0, 0.0, 1.0, 0.0, 0.0, 1.0, 0.0, 0.0, 1.0, 0.0, 0.0, 1.0, 0.0, 0.0, 1.0, 3.751e-08, 0.0, 1.0, 3.751e-08, 0.0, 1.0, 3.751e-08, 0.0, 1.0, 0.0, 0.0, 1.0, 0.0, 0.0, 1.0, 0.0, 0.0, 1.0, 7.583e-08, 0.0, 1.0, 7.583e-08, 0.0, 1.0, 7.583e-08, 0.0, 1.0, 0.0, 0.0, 1.0, 0.0, 0.0, 1.0, 0.0, 0.0, 1.0, 0.0, 0.0, 1.0, 0.0, 0.0, 1.0, 0.0, 0.0, 1.0, 2.31e-08, 0.0, 1.0, 2.31e-08, 0.0, 1.0, 2.31e-08, 0.0, 1.0, 0.0, 0.0, 1.0, 0.0, 0.0, 1.0, 0.0, 0.0, 1.0, 0.0, 0.0, 1.0, 0.0, 0.0, 1.0, 0.0, 0.0, 1.0, 0.0, 0.0, 1.0, 0.0, 0.0, 1.0, 0.0, 0.0, 1.0, 0.0, 0.0, 1.0, 0.0, 0.0, 1.0, 0.0, 0.0, 1.0, 0.0, 0.0, 1.0, 0.0, 0.0, 1.0, 0.0, 0.0, 1.0, 0.0, 0.0, 1.0, 0.0, 0.0, 1.0, 0.0, 0.0, 1.0, 0.0, 0.0, 1.0, 0.0, 0.0, 1.0, 0.0, 0.0, 1.0, 0.0, 0.0, 1.0, 0.0, 0.0, 1.0, 0.0, 0.0, 1.068e-05, -5.051e-06, 1.0, -3.867e-06, -5.066e-06, 1.0, 3.468e-06, 0.4339, 0.901, 3.874e-06, 0.4339, 0.901, -3.468e-06, -5.096e-06, 1.0, -1.068e-05, 0.4339, 0.901, 1.068e-05, 0.4339, 0.901, -4.12e-06, 0.4339, 0.901, 0.000119, 0.7818, 0.6235, 4.12e-06, 0.7818, 0.6235, -4.051e-06, 0.4339, 0.901, -1.068e-05, 0.7818, 0.6235, 1.068e-05, 0.7818, 0.6235, -3.994e-06, 0.7818, 0.6235, 3.733e-06, 0.9749, 0.2225, 4.001e-06, 0.9749, 0.2225, -3.733e-06, 0.7818, 0.6235, -1.068e-05, 0.9749, 0.2225, 1.068e-05, 0.9749, 0.2225, -3.651e-06, 0.9749, 0.2225, 3.097e-06, 0.9749, -0.2225, 3.651e-06, 0.9749, -0.2225, -3.097e-06, 0.9749, 0.2225, -1.068e-05, 0.9749, -0.2225, 1.068e-05, 0.9749, -0.2225, -3.994e-06, 0.9749, -0.2225, 3.733e-06, 0.7818, -0.6235, 4.001e-06, 0.7818, -0.6235, -3.733e-06, 0.9749, -0.2225, -1.068e-05, 0.7818, -0.6235, 1.068e-05, 0.7818, -0.6235, -4.232e-06, 0.7818, -0.6235, 4.051e-06, 0.4339, -0.901, 4.12e-06, 0.4339, -0.901, -4.051e-06, 0.7818, -0.6235, -1.068e-05, 0.4339, -0.901, 1.068e-05, 0.4339, -0.901, -3.874e-06, 0.4339, -0.901, 3.468e-06, -5.26e-06, -1.0, 3.874e-06, -5.29e-06, -1.0, -3.468e-06, 0.4339, -0.901, -1.068e-05, -5.26e-06, -1.0, 1.068e-05, -5.096e-06, 1.0, -3.874e-06, -5.104e-06, 1.0, 3.468e-06, 0.4339, 0.901, 3.882e-06, 0.4339, 0.901, -8.008e-05, -5.037e-06, 1.0, -1.068e-05, 0.4339, 0.901, 1.068e-05, 0.4339, 0.901, -4.12e-06, 0.4339, 0.901, 4.051e-06, 0.7818, 0.6235, 4.232e-06, 0.7818, 0.6235, -4.051e-06, 0.4339, 0.901, -1.068e-05, 0.7818, 0.6235, 1.068e-05, 0.7818, 0.6235, -4.001e-06, 0.7818, 0.6235, 3.733e-06, 0.9749, 0.2225, 3.994e-06, 0.9749, 0.2225, -3.733e-06, 0.7818, 0.6235, -1.068e-05, 0.9749, 0.2225, 1.068e-05, 0.9749, 0.2225, -3.651e-06, 0.9749, 0.2225, 3.097e-06, 0.9749, -0.2225, 3.651e-06, 0.9749, -0.2225, -3.097e-06, 0.9749, 0.2225, -1.068e-05, 0.9749, -0.2225, 1.068e-05, 0.9749, -0.2225, -4.001e-06, 0.9749, -0.2225, 3.733e-06, 0.7818, -0.6235, 3.994e-06, 0.7818, -0.6235, -3.733e-06, 0.9749, -0.2225, -1.068e-05, 0.7818, -0.6235, 1.068e-05, 0.7818, -0.6235, -4.12e-06, 0.7818, -0.6235, 4.051e-06, 0.4339, -0.901, 4.12e-06, 0.4339, -0.901, -0.000119, 0.7818, -0.6235, -1.068e-05, 0.4339, -0.901, 1.068e-05, 0.4339, -0.901, -3.874e-06, 0.4339, -0.901, 3.468e-06, -5.26e-06, -1.0, 3.874e-06, -5.29e-06, -1.0, -3.468e-06, 0.4339, -0.901, -1.068e-05, -5.26e-06, -1.0, -1.182e-06, 0.0, 1.0, -1.182e-06, 0.0, 1.0, -1.182e-06, 0.0, 1.0, 0.0, 0.0, 1.0, 0.0, 0.0, 1.0, 0.0, 0.0, 1.0, 0.0, 0.0, 1.0, 0.0, 0.0, 1.0, 0.0, 0.0, 1.0, 0.0, 0.0, 1.0, 0.0, 0.0, 1.0, 0.0, 0.0, 1.0, 0.0, 0.0, -1.0, 0.0, 0.0, -1.0, 0.0, 0.0, -1.0, -1.182e-06, 0.0, -1.0, -1.182e-06, 0.0, -1.0, -1.182e-06, 0.0, -1.0, 1.711e-06, 0.0, -1.0, 1.711e-06, 0.0, -1.0, 1.711e-06, 0.0, -1.0, 0.0, 0.0, -1.0, 0.0, 0.0, -1.0, 0.0, 0.0, -1.0, 0.0, -1.0, 0.0, 0.0, -1.0, 0.0, 0.0, -1.0, 0.0, 0.0, -1.0, 0.0, 0.0, -1.0, 0.0, 0.0, -1.0, 0.0, 0.0, -1.0, 0.0, 0.0, -1.0, 0.0, 0.0, -1.0, 0.0, 0.0, -1.0, -1.177e-07, 0.0, -1.0, -1.177e-07, 0.0, -1.0, -1.177e-07, 0.0, -1.0, 0.0, 0.0, -1.0, 0.0, 0.0, -1.0, 0.0, 0.0, -1.0, 0.0, 0.0, -1.0, 0.0, 0.0, -1.0, 0.0, 0.0, -1.0, 7.354e-08, 0.0, -1.0, 7.354e-08, 0.0, -1.0, 7.354e-08, 0.0, -1.0, 0.0, 0.0, -1.0, 0.0, 0.0, -1.0, 0.0, 0.0, -1.0, 0.0, 0.0, -1.0, 0.0, 0.0, -1.0, 0.0, 0.0, -1.0, 0.0, 0.0, -1.0, 0.0, 0.0, -1.0, 0.0, 0.0, -1.0, 0.0, 0.0, -1.0, 0.0, 0.0, -1.0, 0.0, 0.0, -1.0, 0.0, 0.0, -1.0, 0.0, 0.0, -1.0, 0.0, 0.0, -1.0, 0.0, 0.0, -1.0, 0.0, 0.0, -1.0, 0.0, 0.0, -1.0, 0.0, 0.0, -1.0, 0.0, 0.0, -1.0, 0.0, 0.0, -1.0, 0.0, 0.0, -1.0, 0.0, 0.0, -1.0, 0.0, 0.0, -1.0, 0.0, 0.0, -1.0, 0.0, 0.0, -1.0, 0.0, 0.0, 1.0, 0.0, 0.0, 1.0, 0.0, 0.0, 1.0, 0.0, 0.0, 1.0, -1.177e-07, 0.0, 1.0, -1.177e-07, 0.0, 1.0, -1.177e-07, 0.0, 1.0, 0.0, 0.0, 1.0, 0.0, 0.0, 1.0, 0.0, 0.0, 1.0, 0.0, 0.0, 1.0, 0.0, 0.0, 1.0, 0.0, 0.0, 1.0, 0.0, 0.0, 1.0, 0.0, 0.0, 1.0, 0.0, 0.0, 1.0, 0.0, 0.0, 1.0, 0.0, 0.0, 1.0, 0.0, 0.0, 1.0, 0.0, 0.0, 1.0, 0.0, 0.0, 1.0, 0.0, 0.0, 1.0, 0.0, 0.0, 1.0, 0.0, 0.0, 1.0, 0.0, 0.0, 1.0, 0.0, 0.0, 1.0, 0.0, 0.0, 1.0, 0.0, 0.0, 1.0, 0.0, 0.0, 1.0, 0.0, 0.0, 1.0, 0.0, 0.0, 1.0, 0.0, 0.0, 1.0, 0.0, 0.0, 1.0, 0.0, 0.0, 1.0, 0.0, 0.0, 1.0, 0.0, 0.0, 1.0, 0.0, 0.0, 1.0, 0.0, 0.0, 1.0, 0.0, 0.0, 1.0, 0.0, 0.0, 1.0, 0.0, 0.0, 1.0, 0.0, 0.0, 1.0, 0.0, 0.0, 1.0, 1.177e-07, 0.0, 1.0, 1.177e-07, 0.0, 1.0, 1.177e-07, 0.0, 1.0, 0.0, 0.0, 1.0, 0.0, 0.0, 1.0, 0.0, -1.182e-06, 0.0, -1.0, -1.182e-06, 0.0, -1.0, -1.182e-06, 0.0, -1.0, 1.711e-06, 0.0, -1.0, 1.711e-06, 0.0, -1.0, 1.711e-06, 0.0, -1.0, 0.0, 0.0, -1.0, 0.0, 0.0, -1.0, 0.0, 0.0, -1.0, 0.0, 0.0, -1.0, 0.0, 0.0, -1.0, 0.0, 0.0, -1.0, 0.0, 0.0, -1.0, 0.0, 0.0, -1.0, 0.0, 0.0, -1.0, -7.262e-07, 0.0, -1.0, -7.262e-07, 0.0, -1.0, -7.262e-07, 0.0, -1.0, -4.156e-07, 0.0, -1.0, -4.156e-07, 0.0, -1.0, -4.156e-07, 0.0, -1.0, 0.0, 0.0, -1.0, 0.0, 0.0, -1.0, 0.0, 0.0, -1.0, 0.0, 0.0, 1.0, 0.0, 0.0, 1.0, 0.0, 0.0, 1.0, 0.0, 0.0, 1.0, 0.0, 0.0, 1.0, 0.0, 0.0, 1.0, 0.0, 0.0, 1.0, 0.0, 0.0, 1.0, 0.0, 0.0, 1.0, 0.0, 0.0, 1.0, 0.0, 0.0, 1.0, 0.0, 0.0, 1.0, -1.0, -8.371e-08, 0.0, -1.0, -8.371e-08, 0.0, -1.0, -8.371e-08, 0.0, -1.0, 0.0, 0.0, -1.0, 0.0, 0.0, -1.0, 0.0, 0.0, -1.0, -8.371e-08, 0.0, -1.0, -8.371e-08, 0.0, -1.0, -8.371e-08, 0.0, -1.0, -1.372e-07, 0.0, -1.0, -1.372e-07, 0.0, -1.0, -1.372e-07, 0.0, -1.0, 1.516e-07, 0.0, -1.0, 1.516e-07, 0.0, -1.0, 1.516e-07, 0.0, -1.0, 0.0, 0.0, -1.0, 0.0, 0.0, -1.0, 0.0, 0.0, -1.0, 1.113e-07, 0.0, -1.0, 1.113e-07, 0.0, -1.0, 1.113e-07, 0.0, -1.0, 1.516e-07, 0.0, -1.0, 1.516e-07, 0.0, -1.0, 1.516e-07, 0.0, -1.0, 0.0, 0.0, -1.0, 0.0, 0.0, -1.0, 0.0, 0.0, -1.0, -7.67e-08, 0.0, -1.0, -7.67e-08, 0.0, -1.0, -7.67e-08, 0.0, -1.0, 4.046e-08, 0.0, -1.0, 4.046e-08, 0.0, -1.0, 4.046e-08, 0.0, -1.0, 7.67e-08, 0.0, -1.0, 7.67e-08, 0.0, -1.0, 7.67e-08, 0.0, -1.0, 0.0, 0.0, -1.0, 0.0, 0.0, -1.0, 0.0, 0.0, -1.0, 0.0, 0.0, -1.0, 0.0, 0.0, -1.0, 0.0, 0.0, -1.0, 0.0, 0.0, -1.0, 0.0, 0.0, -1.0, 0.0, 0.0, -1.0, -6.858e-08, 0.0, -1.0, -6.858e-08, 0.0, -1.0, -6.858e-08, 0.0, 0.0, 0.0, -1.0, 0.0, 0.0, -1.0, 0.0, 0.0, -1.0, 0.0, 0.0, -1.0, 0.0, 0.0, -1.0, 0.0, 0.0, -1.0, 0.0, 0.0, -1.0, 0.0, 0.0, -1.0, 0.0, 0.0, -1.0, 0.0, 0.0, -1.0, 0.0, 0.0, -1.0, 0.0, 0.0, -1.0, -1.0, 0.0, 0.0, -1.0, 0.0, 0.0, -1.0, 0.0, 0.0, -1.0, 2.31e-08, 0.0, -1.0, 2.31e-08, 0.0, -1.0, 2.31e-08, 0.0, -1.0, 0.0, 0.0, -1.0, 0.0, 0.0, -1.0, 0.0, 0.0, -1.0, 0.0, 0.0, -1.0, 0.0, 0.0, -1.0, 0.0, 0.0, -1.0, 1.517e-07, 0.0, -1.0, 1.517e-07, 0.0, -1.0, 1.517e-07, 0.0, -1.0, 0.0, 0.0, -1.0, 0.0, 0.0, -1.0, 0.0, 0.0, -1.0, 0.0, 0.0, -1.0, 0.0, 0.0, -1.0, 0.0, 0.0, -1.0, 0.0, 0.0, -1.0, 0.0, 0.0, -1.0, 0.0, 0.0, -1.0, 3.751e-08, 0.0, -1.0, 3.751e-08, 0.0, -1.0, 3.751e-08, 0.0, -1.0, 0.0, 0.0, -1.0, 0.0, 0.0, -1.0, 0.0, 0.0, -1.0, 7.583e-08, 0.0, -1.0, 7.583e-08, 0.0, -1.0, 7.583e-08, 0.0, -1.0, 0.0, 0.0, -1.0, 0.0, 0.0, -1.0, 0.0, 0.0, -1.0, 0.0, 0.0, -1.0, 0.0, 0.0, -1.0, 0.0, 0.0, -1.0, 0.0, 0.0, -1.0, 0.0, 0.0, -1.0, 0.0, 0.0, -1.0, -3.208e-07, 0.0, -1.0, -3.208e-07, 0.0, -1.0, -3.208e-07, 0.0, -1.0, 0.0, 0.0, -1.0, 0.0, 0.0, -1.0, 0.0, 0.0, -1.0, 0.0, 0.0, -1.0, 0.0, 0.0, -1.0, 0.0, 0.0, -1.0, 0.0, 0.0, -1.0, 0.0, 0.0, -1.0, 0.0, 0.0, -1.0, 0.0, 0.0, -1.0, 0.0, 0.0, -1.0, 0.0, 0.0, -1.0, 0.0, 0.0, -1.0, 0.0, 0.0, -1.0, 0.0, 0.0, -1.0, 0.0, 0.0, -1.0, 0.0, 0.0, -1.0, 0.0, 0.0, -1.0, 0.0, 0.0, -1.0, 0.0, 0.0, -1.0, 0.0, 0.0, 0.0, 0.0, 1.0, 0.0, 0.0, 1.0, 0.0, 0.0, 1.0, 5.281e-07, 0.0, 1.0, 5.281e-07, 0.0, 1.0, 5.281e-07, 0.0, 1.0, 1.385e-06, 0.0, 1.0, 1.385e-06, 0.0, 1.0, 1.385e-06, 0.0, 1.0, -2.123e-06, 0.0, 1.0, -2.123e-06, 0.0, 1.0, -2.123e-06, 0.0, 1.0, 0.8766, -0.4813, 3.122e-07, 0.9135, -0.4067, -1.946e-06, 0.8207, -0.5714, 1.885e-06, 0.8206, -0.5714, 7.213e-06, 0.9135, -0.4067, 1.282e-05, 0.6691, -0.7431, -4.504e-06, 0.8206, -0.5714, -1.308e-06, 0.6691, -0.7432, 6.235e-06, 0.809, -0.5878, -7.161e-06, 0.809, -0.5878, -1.015e-05, 0.6691, -0.7431, 3.006e-05, 0.5, -0.866, -1.598e-05, 0.809, -0.5878, 2.055e-05, 0.5, -0.866, -9.979e-06, 0.5, -0.866, 1.459e-05, 0.5, -0.866, 9.982e-06, 0.5, -0.866, -1.445e-05, 0.1045, -0.9945, 7.014e-05, 0.5, -0.866, 2.061e-05, 0.1045, -0.9945, -9.977e-06, 0.1045, -0.9945, 1.444e-05, 0.1045, -0.9945, 9.979e-06, 0.1045, -0.9945, -1.454e-05, -0.309, -0.9511, -2.075e-05, 0.1045, -0.9945, 1.558e-05, -0.309, -0.9511, 9.361e-06, -0.1045, -0.9945, -3.073e-05, -0.1045, -0.9945, -9.047e-06, -0.309, -0.9511, -1.716e-05, -0.5, -0.866, -1.455e-05, -0.5, -0.866, -2.983e-05, -0.309, -0.9511, 1.626e-05, -0.6691, -0.7431, 9.614e-06, -0.5, -0.866, -1.02e-05, -0.6691, -0.7431, 3.007e-05, -0.809, -0.5878, -1.588e-05, -0.809, -0.5878, -2.982e-05, -0.6691, -0.7431, 1.528e-05, -0.9136, -0.4067, 1.022e-05, -0.809, -0.5878, -8.01e-06, -0.9135, -0.4067, 3.219e-05, -0.9782, -0.2079, -1.344e-05, -0.9781, -0.2079, 1.892e-05, -0.9135, -0.4067, 1.724e-05, -1.0, 2.117e-05, 1.047e-05, -0.9782, -0.2079, -8.634e-06, -1.0, -3.054e-07, 3.154e-05, -0.9782, 0.2079, -1.444e-05, -0.9781, 0.2079, 1.892e-05, -1.0, -2.124e-05, 1.622e-05, -0.9135, 0.4067, 1.153e-05, -0.9782, 0.2079, -7.661e-06, -0.9135, 0.4067, 3.219e-05, -0.809, 0.5878, -1.377e-05, -0.809, 0.5878, -2.982e-05, -0.9136, 0.4067, 1.605e-05, -0.6691, 0.7431, 9.545e-06, -0.809, 0.5878, -2.825e-06, -0.6691, 0.7432, 2.067e-06, -0.5714, 0.8207, -5.152e-06, -0.5714, 0.8207, -3.325e-06, -0.6691, 0.7432, 1.861e-07, -0.5714, 0.8207, 2.811e-06, -0.5714, 0.8206, 6.179e-07, -0.6691, 0.7431, -1.556e-05, -0.4812, 0.8766, -1.83e-06, -0.4812, 0.8766, -8.404e-07, -0.6691, 0.7431, -2.799e-06, -0.309, 0.9511, -8.265e-06, -0.4813, 0.8766, 4.249e-07, -0.309, 0.9511, -9.83e-06, -0.3856, 0.9226, 1.675e-06, -0.3856, 0.9226, -1.877e-06, -0.309, 0.9511, 1.119e-06, -0.2857, 0.9583, -2.472e-06, -0.2857, 0.9583, -1.092e-05, -0.309, 0.9511, -9.13e-06, 0.1045, 0.9945, -3.5e-06, -0.2857, 0.9583, 3.792e-06, 0.1045, 0.9945, 6.855e-07, -0.1045, 0.9945, -1.265e-06, -0.1045, 0.9945, -9.159e-06, 0.1045, 0.9945, 7.705e-06, 0.2857, 0.9583, -1.96e-06, -0.1045, 0.9945, 2.377e-06, 0.2857, 0.9583, 7.212e-06, 0.309, 0.9511, 1.161e-05, 0.309, 0.951, -1.48e-06, 0.2857, 0.9583, 1.941e-06, 0.3856, 0.9227, 1.257e-07, 0.309, 0.9511, -4.908e-06, 0.3857, 0.9226, -2.847e-06, 0.4812, 0.8766, -1.956e-06, 0.8766, -0.4812, -4.704e-06, 0.9226, -0.3857, -3.096e-06, 0.9136, -0.4067, 7.113e-07, 0.9135, -0.4068, -2.919e-06, 0.9226, -0.3857, -9.983e-07, 0.9583, -0.2857, 4.82e-07, 0.9135, -0.4067, -1.007e-05, 0.9583, -0.2857, 2.557e-06, 1.0, -7.931e-06, -1.525e-05, 1.0, -2.283e-05, -1.669e-05, 0.9583, -0.2857, 4.502e-07, 0.9781, -0.2079, -2.906e-06, 1.0, -2.601e-07, 3.154e-05, 0.9782, -0.2079, -1.444e-05, 0.9782, 0.2079, -8.634e-06, 0.9781, 0.2079, 2.04e-05, 0.9781, -0.2079, -9.979e-06, 0.9781, -0.2079, 1.471e-05, 0.9781, 0.2079, -1.471e-05, 0.9781, -0.2079, -2.04e-05, 0.9781, 0.2079, 9.979e-06, 0.9781, 0.2079, 2.04e-05, 0.9781, -0.2079, -9.979e-06, 0.9781, -0.2079, 1.471e-05, 0.9781, 0.2079, -1.471e-05, 0.9781, -0.2079, -2.04e-05, 0.9781, 0.2079, 9.979e-06, 0.9782, 0.2079, 1.444e-05, 0.9782, -0.2079, 8.634e-06, 1.0, -3.054e-07, -3.154e-05, 0.9781, 0.2079, -1.892e-05, 1.0, -2.124e-05, -1.622e-05, 0.9135, 0.4067, -1.153e-05, 0.9583, -0.2857, 1.908e-06, 0.9583, -0.2857, 1.504e-06, 0.9782, -0.2079, 2.767e-06, 0.9781, -0.2079, -1.268e-06, 0.9583, -0.2857, 3.04e-06, 0.9226, -0.3857, -3.811e-06, 0.9781, -0.2079, 2.956e-06, 0.9226, -0.3857, -5.727e-06, 0.809, -0.5878, -7.145e-06, 0.809, -0.5878, 6.055e-06, 0.9226, -0.3857, -3.228e-06, 0.8766, -0.4812, -3.243e-06, 0.809, -0.5878, 4.861e-06, 0.8766, -0.4812, -2.041e-06, 0.8206, -0.5714, -1.501e-06, 0.8206, -0.5714, -2.938e-07, 0.8206, -0.5714, -7.61e-07, 0.809, -0.5878, -6.897e-07, 0.9226, 0.3857, -1.923e-06, 0.9583, 0.2857, 4.066e-06, 0.9781, 0.2079, -5.062e-07, 0.9782, 0.2079, 2.546e-06, 0.9583, 0.2857, 1.801e-06, 0.9583, 0.2857, -2.736e-06, 0.9781, 0.2079, -3.701e-06, 0.9583, 0.2857, 6.761e-06, 1.0, 2.289e-05, -1.013e-05, 1.0, 7.451e-06, -1.165e-05, 0.9583, 0.2857, -5.113e-07, 0.9135, 0.4067, -1.721e-06, 0.9135, 0.4068, -4.688e-06, 0.9583, 0.2857, -1.652e-06, 0.9226, 0.3857, -2.161e-06, 0.9136, 0.4067, 1.429e-06, 0.9227, 0.3856, -3.489e-06, 0.8766, 0.4812, -2.339e-06, 0.8766, 0.4812, 2.682e-06, 0.8207, 0.5714, 3e-06, 0.9135, 0.4067, 1.313e-06, 0.9135, 0.4067, 8.36e-06, 0.8206, 0.5714, 7.942e-06, 0.6691, 0.7431, -3.468e-06, 0.6691, 0.7432, 1.775e-06, 0.8206, 0.5714, -6.058e-06, 0.809, 0.5878, -6.316e-06, 0.6691, 0.7431, 3.006e-05, 0.809, 0.5878, -1.588e-05, 0.5, 0.866, -1.021e-05, 0.5, 0.866, 2.055e-05, 0.809, 0.5878, -9.979e-06, 0.809, 0.5878, 1.459e-05, 0.5, 0.866, -1.459e-05, 0.809, 0.5878, 7.021e-05, 0.5, 0.866, 9.979e-06, 0.5, 0.866, 2.055e-05, 0.809, 0.5878, -9.979e-06, 0.809, 0.5878, 1.459e-05, 0.5, 0.866, -1.459e-05, 0.809, 0.5878, 7.021e-05, 0.5, 0.866, 9.979e-06, 0.5, 0.866, -5.898e-06, 0.809, 0.5878, 1.199e-05, 0.5714, 0.8207, 3.185e-06, 0.5, 0.866, 2.533e-06, 0.5714, 0.8206, -2.296e-06, 0.4812, 0.8766, 4.663e-07, 0.8207, 0.5714, 4.731e-07, 0.8207, 0.5714, -3.975e-07, 0.809, 0.5878, 7.847e-07, 0.809, 0.5878, 4.172e-06, 0.8206, 0.5714, -1.795e-06, 0.8766, 0.4812, -3.508e-06, 0.809, 0.5878, 4.675e-06, 0.8766, 0.4812, -4.716e-06, 0.9226, 0.3857, -5.37e-06, 0.809, 0.5878, 1.168e-06, 0.9226, 0.3857, -5.186e-06, 0.9781, 0.2079, -4.42e-06, -0.809, 0.5878, 7.823e-06, -0.5714, 0.8207, 1.096e-05, -0.5, 0.866, -1.358e-05, -0.5, 0.866, -2.239e-06, -0.5714, 0.8207, 2.789e-06, -0.4812, 0.8766, -2.1e-06, -0.5, 0.866, 5.988e-06, -0.4813, 0.8766, 3.073e-06, -0.3856, 0.9227, -4.983e-08, -0.3856, 0.9226, 9.919e-07, -0.2857, 0.9583, -5.653e-06, -0.5, 0.866, 4.064e-06, -0.5, 0.866, -8.482e-06, -0.2857, 0.9583, 8.797e-06, -0.1045, 0.9945, -8.075e-06, -0.1045, 0.9945, 9.63e-06, -0.2857, 0.9583, 3.17e-06, -0.2857, 0.9583, 1.931e-06, 0.2857, 0.9583, 4.824e-06, 0.1045, 0.9945, -7.46e-06, 0.2857, 0.9583, 3.938e-06, 0.2857, 0.9583, -2.311e-06, 0.1045, 0.9945, 1.176e-05, 0.5, 0.866, 8.368e-06, 0.2857, 0.9583, 1.772e-06, 0.5, 0.866, 5.976e-06, 0.3856, 0.9227, 1.4e-06, 0.3857, 0.9226, -3.465e-07, 0.5, 0.866, 4.516e-06, 0.4812, 0.8766, -9.183e-07, 0.309, 0.9511, 4.47e-07, 0.4813, 0.8766, -6.438e-06, 0.6691, 0.7431, 6.085e-06, 0.6691, 0.7432, -1.076e-05, 0.4813, 0.8766, 7.451e-07, 0.5714, 0.8207, -7.041e-06, 0.6691, 0.7432, 4.884e-06, 0.5714, 0.8207, -1.533e-06, 0.5714, 0.8207, -7.96e-07, 0.6691, -0.7431, 1.539e-05, 0.309, -0.9511, 1.054e-05, 0.5, -0.866, -2.982e-05, 0.5, -0.866, -8.794e-06, 0.309, -0.9511, 3.077e-05, 0.1045, -0.9945, -1.488e-05, 0.5, -0.866, 2.061e-05, 0.1045, -0.9945, -9.977e-06, 0.1045, -0.9945, 1.444e-05, 0.1045, -0.9945, 9.979e-06, 0.1045, -0.9945, -1.454e-05, -0.309, -0.9511, -2.075e-05, 0.1045, -0.9945, 2.075e-05, -0.309, -0.9511, -9.979e-06, -0.309, -0.9511, 1.454e-05, -0.309, -0.9511, 9.977e-06, -0.309, -0.9511, -1.446e-05, -0.6691, -0.7431, -2.081e-05, 0.309, -0.9511, 1.519e-05, -0.1045, -0.9945, 9.825e-06, 0.1045, -0.9945, -3.073e-05, 0.1045, -0.9945, -9.825e-06, -0.1045, -0.9945, 3.073e-05, -0.309, -0.9511, -1.519e-05, 0.1045, -0.9945, 2.075e-05, -0.309, -0.9511, -9.979e-06, -0.309, -0.9511, 1.454e-05, -0.309, -0.9511, 9.977e-06, -0.309, -0.9511, -1.446e-05, -0.6691, -0.7431, -2.081e-05, -0.309, -0.9511, -6.995e-05, -0.6691, -0.7431, -9.982e-06, -0.6691, -0.7431, 1.447e-05, -0.6691, -0.7432, 9.982e-06, -0.6691, -0.7432, -1.465e-05, -0.9135, -0.4067, -2.05e-05, -0.1045, -0.9945, 1.488e-05, -0.5, -0.866, 8.794e-06, -0.309, -0.9511, -3.077e-05, -0.309, -0.9511, -1.054e-05, -0.5, -0.866, 2.982e-05, -0.6691, -0.7431, -1.539e-05, -0.309, -0.9511, -6.995e-05, -0.6691, -0.7431, -9.982e-06, -0.6691, -0.7431, 1.447e-05, -0.6691, -0.7432, 9.982e-06, -0.6691, -0.7432, -1.465e-05, -0.9135, -0.4067, -2.05e-05, -0.6691, -0.7432, 2.051e-05, -0.9135, -0.4067, -9.977e-06, -0.9135, -0.4067, 1.465e-05, -0.9135, -0.4067, 9.979e-06, -0.9135, -0.4067, -1.444e-05, -1.0, -6.869e-06, -2.09e-05, -0.5, -0.866, 1.598e-05, -0.809, -0.5878, 1.014e-05, -0.6691, -0.7431, -3.007e-05, -0.6691, -0.7431, -9.545e-06, -0.809, -0.5878, 2.982e-05, -0.9136, -0.4067, -1.605e-05, -0.6691, -0.7432, 2.051e-05, -0.9135, -0.4067, -9.977e-06, -0.9135, -0.4067, 1.465e-05, -0.9135, -0.4067, 9.979e-06, -0.9135, -0.4067, -1.444e-05, -1.0, -6.869e-06, -2.09e-05, -0.9135, -0.4067, 2.09e-05, -1.0, -6.571e-06, -9.979e-06, -1.0, -6.586e-06, 1.444e-05, -1.0, 6.527e-06, 9.979e-06, -1.0, 6.542e-06, -1.444e-05, -0.9135, 0.4067, -2.09e-05, -0.809, -0.5878, 1.377e-05, -0.9782, -0.2079, 7.66e-06, -0.9135, -0.4067, -3.219e-05, -0.9135, -0.4067, -1.153e-05, -0.9781, -0.2079, 2.901e-05, -1.0, 2.115e-05, -1.622e-05, -0.9135, -0.4067, 2.09e-05, -1.0, -6.527e-06, -9.979e-06, -1.0, -6.542e-06, 1.444e-05, -1.0, 6.527e-06, 9.979e-06, -1.0, 6.542e-06, -1.444e-05, -0.9135, 0.4067, -2.09e-05, -1.0, 6.929e-06, 2.09e-05, -0.9135, 0.4067, -9.979e-06, -0.9135, 0.4067, 1.444e-05, -0.9135, 0.4067, 9.977e-06, -0.9135, 0.4067, -1.465e-05, -0.6691, 0.7432, -2.051e-05, -0.9782, -0.2079, 1.444e-05, -0.9782, 0.2079, 8.634e-06, -1.0, -2.601e-07, -3.154e-05, -1.0, -2.109e-05, -1.047e-05, -0.9781, 0.2079, 2.901e-05, -0.9135, 0.4067, -1.724e-05, -1.0, 6.869e-06, 2.09e-05, -0.9135, 0.4067, -9.979e-06, -0.9135, 0.4067, 1.444e-05, -0.9135, 0.4067, 9.977e-06, -0.9135, 0.4067, -1.465e-05, -0.6691, 0.7432, -2.051e-05, -0.9135, 0.4067, 2.05e-05, -0.6691, 0.7432, -9.982e-06, -0.6691, 0.7432, 1.465e-05, -0.6691, 0.7431, 9.982e-06, -0.6691, 0.7431, -1.447e-05, -0.309, 0.9511, -2.08e-05, -0.9782, 0.2079, 1.344e-05, -0.809, 0.5878, 8.009e-06, -0.9135, 0.4067, -3.218e-05, -0.9136, 0.4067, -1.022e-05, -0.809, 0.5878, 2.982e-05, -0.6691, 0.7431, -1.528e-05, -0.9135, 0.4067, 2.05e-05, -0.6691, 0.7432, -9.982e-06, -0.6691, 0.7432, 1.465e-05, -0.6691, 0.7431, 9.982e-06, -0.6691, 0.7431, -1.447e-05, -0.309, 0.9511, -2.08e-05, -0.6691, 0.7431, 2.081e-05, -0.309, 0.9511, -9.977e-06, -0.309, 0.9511, 1.446e-05, -0.309, 0.9511, 9.979e-06, -0.309, 0.9511, -1.454e-05, 0.1045, 0.9945, -2.075e-05, -0.809, 0.5878, 1.588e-05, -0.5, 0.866, 1.021e-05, -0.6691, 0.7431, -3.006e-05, -0.6691, 0.7431, -9.622e-06, -0.5, 0.866, 2.982e-05, -0.309, 0.9511, -1.627e-05, -0.6691, 0.7431, 2.081e-05, -0.309, 0.9511, -9.977e-06, -0.309, 0.9511, 1.446e-05, -0.309, 0.9511, 9.979e-06, -0.309, 0.9511, -1.454e-05, 0.1045, 0.9945, -2.075e-05, -0.309, 0.9511, 2.075e-05, 0.1045, 0.9945, -9.979e-06, 0.1045, 0.9945, 1.454e-05, 0.1045, 0.9945, 9.977e-06, 0.1045, 0.9945, -1.445e-05, 0.5, 0.866, -2.061e-05, -0.5, 0.866, 1.455e-05, -0.1045, 0.9945, 9.047e-06, -0.309, 0.9511, -3.077e-05, -0.309, 0.9511, -9.361e-06, -0.1045, 0.9945, 3.073e-05, 0.1045, 0.9945, -1.558e-05, -0.309, 0.9511, 2.075e-05, 0.1045, 0.9945, -9.979e-06, 0.1045, 0.9945, 1.454e-05, 0.1045, 0.9945, 9.977e-06, 0.1045, 0.9945, -1.444e-05, 0.5, 0.866, -2.061e-05, 0.1045, 0.9945, 2.06e-05, 0.5, 0.866, -9.982e-06, 0.5, 0.866, 1.445e-05, -0.1045, 0.9945, 1.558e-05, 0.309, 0.9511, 9.361e-06, 0.1045, 0.9945, -3.073e-05, 0.1045, 0.9945, -9.048e-06, 0.309, 0.9511, 3.077e-05, 0.5, 0.866, -1.455e-05, 0.1045, 0.9945, -7.014e-05, 0.5, 0.866, -9.982e-06, 0.5, 0.866, 1.445e-05, 0.309, 0.9511, 1.627e-05, 0.6691, 0.7431, 9.622e-06, 0.5, 0.866, -2.982e-05, 0.9782, 0.2079, 7.661e-06, 0.9135, 0.4067, -3.219e-05, 0.809, 0.5878, 1.377e-05, 0.809, 0.5878, 2.982e-05, 0.9136, 0.4067, -1.605e-05, 0.6691, 0.7431, -9.545e-06, 0.809, 0.5878, 1.339e-05, 0.6691, 0.7431, 7.842e-06, 0.5714, 0.8207, 3.238e-06, -0.1045, -0.9945, -1.558e-05, 0.309, -0.9511, -9.361e-06, 0.1045, -0.9945, 3.073e-05, 0.1045, -0.9945, 9.047e-06, 0.309, -0.9511, -3.077e-05, 0.5, -0.866, 1.455e-05, 0.1045, -0.9945, 7.014e-05, 0.5, -0.866, 9.982e-06, 0.5, -0.866, -1.445e-05, 0.5, -0.866, -9.979e-06, 0.5, -0.866, 1.459e-05, 0.809, -0.5878, -7.021e-05, 0.5, -0.866, -2.055e-05, 0.809, -0.5878, 9.979e-06, 0.809, -0.5878, -1.459e-05, 0.809, -0.5878, -9.979e-06, 0.809, -0.5878, 1.442e-05, 0.9781, -0.2079, -7.001e-05, 0.309, -0.9511, -1.627e-05, 0.6691, -0.7431, -9.622e-06, 0.5, -0.866, 2.982e-05, 0.5, -0.866, 1.02e-05, 0.6691, -0.7431, -3.007e-05, 0.809, -0.5878, 1.588e-05, 0.5, -0.866, -2.055e-05, 0.809, -0.5878, 9.979e-06, 0.809, -0.5878, -1.459e-05, 0.809, -0.5878, -9.979e-06, 0.809, -0.5878, 1.442e-05, 0.9781, -0.2079, 2.075e-05, 0.809, -0.5878, -2.075e-05, 0.9781, -0.2079, 9.979e-06, 0.9781, -0.2079, -1.442e-05, 0.6691, -0.7431, -1.528e-05, 0.9136, -0.4067, -1.022e-05, 0.809, -0.5878, 2.982e-05, 0.809, -0.5878, 8.009e-06, 0.9135, -0.4067, -3.218e-05, 0.9782, -0.2079, 1.344e-05, 0.809, -0.5878, -2.075e-05, 0.9781, -0.2079, 9.979e-06, 0.9781, -0.2079, -1.442e-05, 0.9135, -0.4067, -1.724e-05, 1.0, 2.117e-05, -1.047e-05, 0.9781, -0.2079, -1.892e-05, 0.809, 0.5878, 9.979e-06, 0.809, 0.5878, -1.442e-05, 0.9781, 0.2079, 7.001e-05, 0.9781, 0.2079, 1.442e-05, 0.809, 0.5878, -0.0001003, 0.9781, 0.2079, -9.979e-06, 0.809, 0.5878, 9.979e-06, 0.809, 0.5878, -1.442e-05, 0.9781, 0.2079, -2.075e-05, 0.9781, 0.2079, 1.442e-05, 0.809, 0.5878, 2.075e-05, 0.9781, 0.2079, -9.979e-06, 0.0, 0.0, 1.0, 0.0, 0.0, 1.0, 0.0, 0.0, 1.0, -2.845e-05, 0.0, 1.0, -2.845e-05, 0.0, 1.0, -2.845e-05, 0.0, 1.0, 0.0, 0.0, 1.0, 0.0, 0.0, 1.0, 0.0, 0.0, 1.0, -1.761e-06, 0.0, 1.0, -1.761e-06, 0.0, 1.0, -1.761e-06, 0.0, 1.0, 0.0, 0.0, 1.0, 0.0, 0.0, 1.0, 0.0, 0.0, 1.0, 6.592e-06, 0.0, 1.0, 6.592e-06, 0.0, 1.0, 6.592e-06, 0.0, 1.0, 0.0, 0.0, 1.0, 0.0, 0.0, 1.0, 0.0, 0.0, 1.0, -7.191e-06, 0.0, 1.0, -7.191e-06, 0.0, 1.0, -7.191e-06, 0.0, 1.0, 1.101e-05, 0.0, 1.0, 1.101e-05, 0.0, 1.0, 1.101e-05, 0.0, 1.0, -7.045e-06, 0.0, 1.0, -7.045e-06, 0.0, 1.0, -7.045e-06, 0.0, 1.0, 0.0, 0.0, 1.0, 0.0, 0.0, 1.0, 0.0, 0.0, 1.0, -9.483e-06, 0.0, 1.0, -9.483e-06, 0.0, 1.0, -9.483e-06, 0.0, 1.0, -5.362e-05, 0.0, 1.0, -5.362e-05, 0.0, 1.0, -5.362e-05, 0.0, 1.0, 0.0, 0.0, -1.0, 0.0, 0.0, -1.0, 0.0, 0.0, -1.0, 0.0, 0.0, -1.0, 0.0, 0.0, -1.0, 0.0, 0.0, -1.0, 0.0, 0.0, -1.0, 0.0, 0.0, -1.0, 0.0, 0.0, -1.0, 0.0, 0.0, -1.0, 0.0, 0.0, -1.0, 0.0, 0.0, -1.0, 0.0, 0.0, -1.0, 0.0, 0.0, -1.0, 0.0, 0.0, -1.0, 0.0, 0.0, -1.0, 0.0, 0.0, -1.0, 0.0, 0.0, -1.0, 0.0, 0.0, -1.0, 0.0, 0.0, -1.0, 0.0, 0.0, -1.0, 0.0, 0.0, -1.0, 0.0, 0.0, -1.0, 0.0, 0.0, -1.0, 0.0, 0.0, -1.0, 0.0, 0.0, -1.0, 0.0, 0.0, -1.0, 0.0, 0.0, -1.0, 0.0, 0.0, -1.0, 0.0, 0.0, -1.0, 0.0, 0.0, -1.0, 0.0, 0.0, -1.0, 0.0, 0.0, -1.0, 0.0, 0.0, -1.0, 0.0, 0.0, -1.0, 0.0, 0.0, -1.0, 0.0, 0.0, -1.0, 0.0, 0.0, -1.0, 0.0, 0.0, -1.0])] * 3)])

# ---- objects
ob_driveshaft_m_mount = bpy.data.objects.new('driveshaft_m_mount', me_driveshaft_m_mount_001)

# ---- transforms, parenting, visibility, modifiers, constraints
ob_driveshaft_m_mount.location = (0.0, 0.0, 0.0)
ob_driveshaft_m_mount.rotation_euler = (1.571, -0.0, 0.0)

# ---- collection membership
col_collection.objects.link(ob_driveshaft_m_mount)

# ---- scene / render settings (as saved in the file)
scene.frame_start = 1; scene.frame_end = 250; scene.frame_set(1)
scene.render.engine = 'BLENDER_EEVEE_NEXT'
scene.cycles.sampling_pattern = 'TABULATED_SOBOL'
scene.cycles.use_light_tree = False
scene.view_settings.view_transform = 'Filmic'
bpy.context.view_layer.update()

# ---- added for rendering (the .blend has no active camera and no usable light): camera, sun
cam_auto = bpy.data.cameras.new('AutoCamera')
cam_auto.lens = 50.0
cam_auto.sensor_width = 36.0
cam_auto.clip_end = 1000.0
ob_auto_camera = bpy.data.objects.new('AutoCamera', cam_auto)
scene.collection.objects.link(ob_auto_camera)
ob_auto_camera.location = (1.33201, -2.16413, 1.04341)
ob_auto_camera.rotation_euler = (1.09748, -7.21219e-08, 0.694738)
scene.camera = ob_auto_camera
light_auto_sun = bpy.data.lights.new('AutoSun', 'SUN')
light_auto_sun.energy = 3.0
light_auto_sun.angle = 0.0523599
ob_auto_sun = bpy.data.objects.new('AutoSun', light_auto_sun)
scene.collection.objects.link(ob_auto_sun)
ob_auto_sun.rotation_euler = (0.872665, 0.174533, 0.523599)
bpy.context.view_layer.update()
